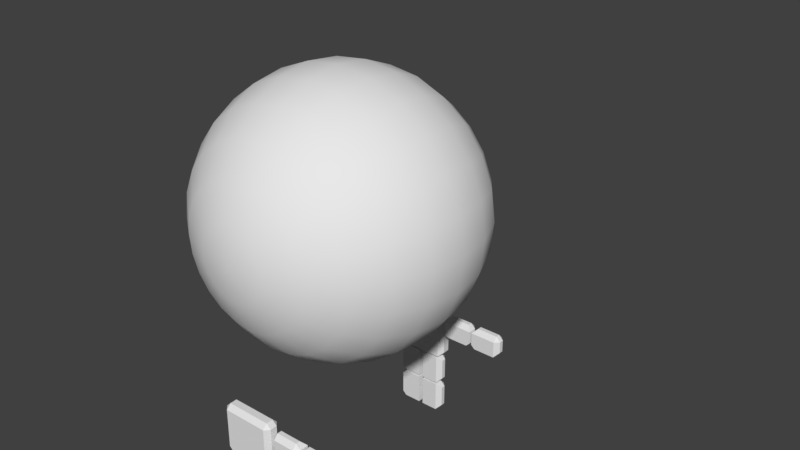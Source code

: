 # Source: ElectronPlayer.blend  (saved by Blender 2.79.0; exported with 4.5.12 LTS)
import bpy
from mathutils import Matrix  # noqa: F401  (used for matrix-valued properties, if any)

bpy.ops.wm.read_factory_settings(use_empty=True)
scene = bpy.context.scene
scene.name = 'Scene'

# ---- collections
col_collection_1 = bpy.data.collections.new('Collection 1'); scene.collection.children.link(col_collection_1)

# ---- world
world_world = bpy.data.worlds.new('World'); scene.world = world_world
world_world.color = (0.05088, 0.05088, 0.05088)
world_world.use_sun_shadow = False
world_world.sun_shadow_jitter_overblur = 0.0
world_world.cycles.sampling_method = 'MANUAL'

# ---- meshes
me_sphere = bpy.data.meshes.new('Sphere')
me_sphere.from_pydata([(-0.01169, -52.74, 265.7), (-0.01169, -30.45, 288.0), (-0.01169, 15.76, 294.1), (-0.01169, 30.45, 288.0), (-0.01169, 58.82, 251.0), (4.068, -58.82, 250.5), (7.869, -52.74, 264.7), (11.13, -43.06, 276.9), (13.64, -30.45, 286.2), (15.21, -15.76, 292.1), (15.75, 4.176e-06, 294.1), (15.21, 15.76, 292.1), (13.64, 30.45, 286.2), (11.13, 43.06, 276.9), (7.869, 52.74, 264.7), (4.068, 58.82, 250.5), (7.869, -58.82, 248.9), (15.21, -52.74, 261.6), (21.52, -43.06, 272.6), (26.36, -30.45, 280.9), (29.4, -15.76, 286.2), (30.44, 4.176e-06, 288.0), (29.4, 15.76, 286.2), (26.36, 30.45, 280.9), (21.52, 43.06, 272.6), (15.21, 52.74, 261.6), (7.869, 58.82, 248.9), (11.13, -58.82, 246.4), (21.52, -52.74, 256.8), (30.44, -43.06, 265.7), (37.28, -30.45, 272.6), (41.58, -15.76, 276.9), (43.05, 6.126e-06, 278.3), (41.58, 15.76, 276.9), (37.28, 30.45, 272.6), (30.44, 43.06, 265.7), (21.52, 52.74, 256.8), (11.13, 58.82, 246.4), (13.64, -58.82, 243.2), (26.36, -52.74, 250.5), (37.28, -43.06, 256.8), (45.66, -30.45, 261.6), (50.93, -15.76, 264.7), (52.73, 2.226e-06, 265.7), (50.93, 15.76, 264.7), (45.66, 30.45, 261.6), (37.28, 43.06, 256.8), (26.36, 52.74, 250.5), (13.64, 58.82, 243.2), (-0.01171, -60.9, 235.3), (15.21, -58.82, 239.4), (29.4, -52.74, 243.2), (41.58, -43.06, 246.4), (50.93, -30.45, 248.9), (56.81, -15.76, 250.5), (58.81, 2.226e-06, 251.0), (56.81, 15.76, 250.5), (50.93, 30.45, 248.9), (41.58, 43.06, 246.4), (29.4, 52.74, 243.2), (15.21, 58.82, 239.4), (15.75, -58.82, 235.3), (30.44, -52.74, 235.3), (43.05, -43.06, 235.3), (52.73, -30.45, 235.3), (58.81, -15.76, 235.3), (60.89, 2.226e-06, 235.3), (58.81, 15.76, 235.3), (52.73, 30.45, 235.3), (43.05, 43.06, 235.3), (30.44, 52.74, 235.3), (15.75, 58.82, 235.3), (15.21, -58.82, 231.2), (29.4, -52.74, 227.4), (41.58, -43.06, 224.1), (50.93, -30.45, 221.6), (56.81, -15.76, 220.0), (58.81, 6.126e-06, 219.5), (56.81, 15.76, 220.0), (50.93, 30.45, 221.6), (41.58, 43.06, 224.1), (29.4, 52.74, 227.4), (15.21, 58.82, 231.2), (13.64, -58.82, 227.4), (26.36, -52.74, 220.0), (37.28, -43.06, 213.7), (45.66, -30.45, 208.9), (50.93, -15.76, 205.9), (52.73, 6.126e-06, 204.8), (50.93, 15.76, 205.9), (45.66, 30.45, 208.9), (37.28, 43.06, 213.7), (26.36, 52.74, 220.0), (13.64, 58.82, 227.4), (11.13, -58.82, 224.1), (21.52, -52.74, 213.7), (30.44, -43.06, 204.8), (37.28, -30.45, 198.0), (41.58, -15.76, 193.7), (43.05, 1.003e-05, 192.2), (41.58, 15.76, 193.7), (37.28, 30.45, 198.0), (30.44, 43.06, 204.8), (21.52, 52.74, 213.7), (11.13, 58.82, 224.1), (7.869, -58.82, 221.6), (15.21, -52.74, 208.9), (21.52, -43.06, 198.0), (26.36, -30.45, 189.6), (29.4, -15.76, 184.3), (30.44, 8.075e-06, 182.5), (29.4, 15.76, 184.3), (26.36, 30.45, 189.6), (21.52, 43.06, 198.0), (15.21, 52.74, 208.9), (7.869, 58.82, 221.6), (4.068, -58.82, 220.0), (7.869, -52.74, 205.9), (11.13, -43.06, 193.7), (13.64, -30.45, 184.3), (15.21, -15.76, 178.5), (15.75, 8.075e-06, 176.4), (15.21, 15.76, 178.5), (13.64, 30.45, 184.3), (11.13, 43.06, 193.7), (7.869, 52.74, 205.9), (4.068, 58.82, 220.0), (-0.01169, -58.82, 219.5), (-0.01169, -52.74, 204.8), (-0.01169, -43.06, 192.2), (-0.01169, -30.45, 182.5), (-0.01169, -15.76, 176.4), (-0.01169, 8.132e-06, 174.4), (-0.01169, 15.76, 176.4), (-0.01169, 30.45, 182.5), (-0.01169, 43.06, 192.2), (-0.01169, 52.74, 204.8), (-0.01169, 58.82, 219.5), (-4.091, -58.82, 220.0), (-7.893, -52.74, 205.9), (-11.16, -43.06, 193.7), (-13.66, -30.45, 184.3), (-15.24, -15.76, 178.5), (-15.77, 8.075e-06, 176.4), (-15.24, 15.76, 178.5), (-13.66, 30.45, 184.3), (-11.16, 43.06, 193.7), (-7.893, 52.74, 205.9), (-4.091, 58.82, 220.0), (-7.893, -58.82, 221.6), (-15.24, -52.74, 208.9), (-21.54, -43.06, 198.0), (-26.38, -30.45, 189.6), (-29.42, -15.76, 184.3), (-30.46, 8.075e-06, 182.5), (-29.42, 15.76, 184.3), (-26.38, 30.45, 189.6), (-21.54, 43.06, 198.0), (-15.24, 52.74, 208.9), (-7.893, 58.82, 221.6), (-0.01169, 60.9, 235.3), (-11.16, -58.82, 224.1), (-21.54, -52.74, 213.7), (-30.46, -43.06, 204.8), (-37.31, -30.45, 198.0), (-41.61, -15.76, 193.7), (-43.07, 6.126e-06, 192.2), (-41.61, 15.76, 193.7), (-37.31, 30.45, 198.0), (-30.46, 43.06, 204.8), (-21.54, 52.74, 213.7), (-11.16, 58.82, 224.1), (-13.66, -58.82, 227.4), (-26.38, -52.74, 220.0), (-37.31, -43.06, 213.7), (-45.69, -30.45, 208.9), (-50.96, -15.76, 205.9), (-52.75, 6.126e-06, 204.8), (-50.96, 15.76, 205.9), (-45.69, 30.45, 208.9), (-37.31, 43.06, 213.7), (-26.38, 52.74, 220.0), (-13.66, 58.82, 227.4), (-15.24, -58.82, 231.2), (-29.42, -52.74, 227.4), (-41.61, -43.06, 224.1), (-50.96, -30.45, 221.6), (-56.83, -15.76, 220.0), (-58.84, 6.126e-06, 219.5), (-56.83, 15.76, 220.0), (-50.96, 30.45, 221.6), (-41.61, 43.06, 224.1), (-29.42, 52.74, 227.4), (-15.24, 58.82, 231.2), (-15.77, -58.82, 235.3), (-30.46, -52.74, 235.3), (-43.07, -43.06, 235.3), (-52.75, -30.45, 235.3), (-58.84, -15.76, 235.3), (-60.91, 6.126e-06, 235.3), (-58.84, 15.76, 235.3), (-52.75, 30.45, 235.3), (-43.07, 43.06, 235.3), (-30.46, 52.74, 235.3), (-15.77, 58.82, 235.3), (-15.24, -58.82, 239.4), (-29.42, -52.74, 243.2), (-41.61, -43.06, 246.4), (-50.96, -30.45, 248.9), (-56.83, -15.76, 250.5), (-58.84, 6.126e-06, 251.0), (-56.83, 15.76, 250.5), (-50.96, 30.45, 248.9), (-41.61, 43.06, 246.4), (-29.42, 52.74, 243.2), (-15.24, 58.82, 239.4), (-13.66, -58.82, 243.2), (-26.38, -52.74, 250.5), (-37.31, -43.06, 256.8), (-45.69, -30.45, 261.6), (-50.96, -15.76, 264.7), (-52.75, 6.126e-06, 265.7), (-50.96, 15.76, 264.7), (-45.69, 30.45, 261.6), (-37.31, 43.06, 256.8), (-26.38, 52.74, 250.5), (-13.66, 58.82, 243.2), (-11.16, -58.82, 246.4), (-21.54, -52.74, 256.8), (-30.46, -43.06, 265.7), (-37.31, -30.45, 272.6), (-41.61, -15.76, 276.9), (-43.07, 2.226e-06, 278.3), (-41.61, 15.76, 276.9), (-37.31, 30.45, 272.6), (-30.46, 43.06, 265.7), (-21.54, 52.74, 256.8), (-11.16, 58.82, 246.4), (-7.893, -58.82, 248.9), (-15.24, -52.74, 261.6), (-21.54, -43.06, 272.6), (-26.38, -30.45, 280.9), (-29.42, -15.76, 286.2), (-30.46, 4.176e-06, 288.0), (-29.42, 15.76, 286.2), (-26.38, 30.45, 280.9), (-21.54, 43.06, 272.6), (-15.24, 52.74, 261.6), (-7.893, 58.82, 248.9), (-4.091, -58.82, 250.5), (-7.893, -52.74, 264.7), (-11.16, -43.06, 276.9), (-13.66, -30.45, 286.2), (-15.24, -15.76, 292.1), (-15.77, 5.151e-06, 294.1), (-15.24, 15.76, 292.1), (-13.66, 30.45, 286.2), (-11.16, 43.06, 276.9), (-7.893, 52.74, 264.7), (-4.091, 58.82, 250.5), (-0.01169, -58.82, 251.0), (-0.01168, -43.06, 278.3), (-0.01169, -15.76, 294.1), (-0.01169, 4.502e-06, 296.2), (-0.01168, 43.06, 278.3), (-0.01169, 52.74, 265.7), (-0.8505, 51.61, 128.5), (-0.8505, 51.61, 142.6), (1.219, 51.61, 128.5), (1.219, 51.61, 142.6), (-0.8505, 51.61, 113.3), (-0.8505, 51.61, 127.4), (1.219, 51.61, 113.3), (1.219, 51.61, 127.4), (-10.24, 53.09, 168.4), (-12.32, 51.0, 166.3), (-10.24, 56.29, 168.4), (-10.24, 58.38, 166.3), (-12.32, 56.29, 166.3), (12.3, 53.09, 145.8), (10.22, 51.0, 143.8), (10.22, 53.09, 168.4), (10.22, 51.0, 166.3), (12.3, 53.09, 166.3), (10.22, 56.29, 143.8), (10.22, 58.38, 145.8), (12.3, 56.29, 145.8), (10.22, 56.29, 168.4), (12.3, 56.29, 166.3), (10.22, 58.38, 166.3), (-2.935, 57.77, 130.6), (-0.8505, 55.68, 128.5), (-0.8505, 55.68, 142.6), (-2.935, 57.77, 140.5), (3.304, 57.77, 130.6), (1.219, 55.68, 128.5), (3.304, 57.77, 140.5), (1.219, 55.68, 142.6), (11.08, 53.7, 130.6), (8.995, 51.61, 128.5), (8.995, 51.61, 142.6), (11.08, 53.7, 140.5), (8.995, 55.68, 128.5), (8.995, 57.77, 130.6), (11.08, 55.68, 130.6), (8.995, 55.68, 142.6), (11.08, 55.68, 140.5), (8.995, 57.77, 140.5), (-2.935, 57.77, 115.4), (-0.8505, 55.68, 113.3), (-0.8505, 55.68, 127.4), (-2.935, 57.77, 125.3), (3.304, 57.77, 115.4), (1.219, 55.68, 113.3), (3.304, 57.77, 125.3), (1.219, 55.68, 127.4), (11.08, 53.7, 115.4), (8.995, 51.61, 113.3), (8.995, 51.61, 127.4), (11.08, 53.7, 125.3), (8.995, 55.68, 113.3), (8.995, 57.77, 115.4), (11.08, 55.68, 115.4), (8.995, 55.68, 127.4), (11.08, 55.68, 125.3), (8.995, 57.77, 125.3), (28.5, 51.61, 163.8), (30.59, 53.7, 165.9), (40.5, 51.61, 163.8), (42.58, 53.7, 163.8), (40.5, 53.7, 165.9), (28.5, 55.68, 163.8), (30.59, 55.68, 165.9), (30.59, 57.77, 163.8), (42.58, 55.68, 163.8), (40.5, 57.77, 163.8), (40.5, 55.68, 165.9), (42.58, 53.7, 158.2), (40.5, 51.61, 156.1), (42.58, 55.68, 158.2), (40.5, 55.68, 156.1), (40.5, 57.77, 158.2), (13.34, 51.61, 163.8), (15.43, 53.7, 165.9), (27.42, 51.61, 163.8), (25.34, 53.7, 165.9), (13.34, 55.68, 163.8), (15.43, 55.68, 165.9), (15.43, 57.77, 163.8), (27.42, 55.68, 163.8), (25.34, 57.77, 163.8), (25.34, 55.68, 165.9), (-0.8505, -51.61, 128.5), (-0.8505, -51.61, 142.6), (1.219, -51.61, 128.5), (1.219, -51.61, 142.6), (-0.8505, -51.61, 113.3), (-0.8505, -51.61, 127.4), (1.219, -51.61, 113.3), (1.219, -51.61, 127.4), (-10.24, -53.09, 168.4), (-12.32, -51.0, 166.3), (-10.24, -56.29, 168.4), (-10.24, -58.38, 166.3), (-12.32, -56.29, 166.3), (12.3, -53.09, 145.8), (10.22, -51.0, 143.8), (10.22, -53.09, 168.4), (10.22, -51.0, 166.3), (12.3, -53.09, 166.3), (10.22, -56.29, 143.8), (10.22, -58.38, 145.8), (12.3, -56.29, 145.8), (10.22, -56.29, 168.4), (12.3, -56.29, 166.3), (10.22, -58.38, 166.3), (-2.935, -57.77, 130.6), (-0.8505, -55.68, 128.5), (-0.8505, -55.68, 142.6), (-2.935, -57.77, 140.5), (3.304, -57.77, 130.6), (1.219, -55.68, 128.5), (3.304, -57.77, 140.5), (1.219, -55.68, 142.6), (11.08, -53.7, 130.6), (8.995, -51.61, 128.5), (8.995, -51.61, 142.6), (11.08, -53.7, 140.5), (8.995, -55.68, 128.5), (8.995, -57.77, 130.6), (11.08, -55.68, 130.6), (8.995, -55.68, 142.6), (11.08, -55.68, 140.5), (8.995, -57.77, 140.5), (-2.935, -57.77, 115.4), (-0.8505, -55.68, 113.3), (-0.8505, -55.68, 127.4), (-2.935, -57.77, 125.3), (3.304, -57.77, 115.4), (1.219, -55.68, 113.3), (3.304, -57.77, 125.3), (1.219, -55.68, 127.4), (11.08, -53.7, 115.4), (8.995, -51.61, 113.3), (8.995, -51.61, 127.4), (11.08, -53.7, 125.3), (8.995, -55.68, 113.3), (8.995, -57.77, 115.4), (11.08, -55.68, 115.4), (8.995, -55.68, 127.4), (11.08, -55.68, 125.3), (8.995, -57.77, 125.3), (28.5, -51.61, 163.8), (30.59, -53.7, 165.9), (40.5, -51.61, 163.8), (42.58, -53.7, 163.8), (40.5, -53.7, 165.9), (28.5, -55.68, 163.8), (30.59, -55.68, 165.9), (30.59, -57.77, 163.8), (42.58, -55.68, 163.8), (40.5, -57.77, 163.8), (40.5, -55.68, 165.9), (42.58, -53.7, 158.2), (40.5, -51.61, 156.1), (42.58, -55.68, 158.2), (40.5, -55.68, 156.1), (40.5, -57.77, 158.2), (13.34, -51.61, 163.8), (15.43, -53.7, 165.9), (27.42, -51.61, 163.8), (25.34, -53.7, 165.9), (13.34, -55.68, 163.8), (15.43, -55.68, 165.9), (15.43, -57.77, 163.8), (27.42, -55.68, 163.8), (25.34, -57.77, 163.8), (25.34, -55.68, 165.9), (-10.71, 51.61, 130.3), (-8.932, 51.61, 128.5), (-8.932, 51.61, 142.6), (-10.71, 51.61, 140.8), (-10.71, 51.61, 115.1), (-8.932, 51.61, 113.3), (-8.932, 51.61, 127.4), (-10.71, 51.61, 125.6), (-6.847, 57.77, 130.6), (-8.626, 57.77, 132.4), (-8.932, 55.68, 128.5), (-10.71, 55.68, 130.3), (-8.626, 57.77, 138.7), (-6.847, 57.77, 140.5), (-10.71, 55.68, 140.8), (-8.932, 55.68, 142.6), (-6.847, 57.77, 115.4), (-8.626, 57.77, 117.2), (-8.932, 55.68, 113.3), (-10.71, 55.68, 115.1), (-8.626, 57.77, 123.5), (-6.847, 57.77, 125.3), (-10.71, 55.68, 125.6), (-8.932, 55.68, 127.4), (-10.71, -51.61, 140.8), (-8.932, -51.61, 142.6), (-8.932, -51.61, 113.3), (-10.71, -51.61, 115.1), (-10.71, -51.61, 125.6), (-8.932, -51.61, 127.4), (-6.847, -57.77, 140.5), (-8.626, -57.77, 138.7), (-8.932, -55.68, 142.6), (-10.71, -55.68, 140.8), (-8.626, -57.77, 117.2), (-6.847, -57.77, 115.4), (-10.71, -55.68, 115.1), (-8.932, -55.68, 113.3), (-6.847, -57.77, 125.3), (-8.626, -57.77, 123.5), (-8.932, -55.68, 127.4), (-10.71, -55.68, 125.6), (-12.32, 51.0, 146.4), (-9.651, 51.0, 143.8), (-7.567, 58.38, 145.8), (-10.24, 58.38, 148.5), (-9.651, 56.29, 143.8), (-12.32, 56.29, 146.4), (-9.651, -51.0, 143.8), (-12.32, -51.0, 146.4), (-10.24, -58.38, 148.5), (-7.567, -58.38, 145.8), (-12.32, -56.29, 146.4), (-9.651, -56.29, 143.8), (-8.957, -51.61, 128.5), (-10.71, -51.61, 130.2), (-8.626, -57.77, 132.3), (-6.872, -57.77, 130.6), (-10.71, -55.68, 130.2), (-8.957, -55.68, 128.5), (28.5, 51.61, 157.8), (30.24, 51.61, 156.1), (13.34, 51.61, 157.8), (15.08, 51.61, 156.1), (25.68, 51.61, 156.1), (27.42, 51.61, 157.8), (32.33, 57.77, 158.2), (30.59, 57.77, 159.9), (30.24, 55.68, 156.1), (28.5, 55.68, 157.8), (17.17, 57.77, 158.2), (15.43, 57.77, 159.9), (15.08, 55.68, 156.1), (13.34, 55.68, 157.8), (27.42, 55.68, 157.8), (25.68, 55.68, 156.1), (25.34, 57.77, 159.9), (23.6, 57.77, 158.2), (30.24, -51.61, 156.1), (28.5, -51.61, 157.8), (15.08, -51.61, 156.1), (13.34, -51.61, 157.8), (27.42, -51.61, 157.8), (25.68, -51.61, 156.1), (30.59, -57.77, 159.9), (32.33, -57.77, 158.2), (28.5, -55.68, 157.8), (30.24, -55.68, 156.1), (15.43, -57.77, 159.9), (17.17, -57.77, 158.2), (13.34, -55.68, 157.8), (15.08, -55.68, 156.1), (25.68, -55.68, 156.1), (27.42, -55.68, 157.8), (23.6, -57.77, 158.2), (25.34, -57.77, 159.9)], [], [(260, 49, 5), (3, 2, 11, 12), (262, 1, 8, 9), (160, 4, 15), (0, 260, 5, 6), (264, 3, 12, 13), (263, 262, 9, 10), (261, 0, 6, 7), (265, 264, 13, 14), (2, 263, 10, 11), (1, 261, 7, 8), (4, 265, 14, 15), (10, 9, 20, 21), (7, 6, 17, 18), (14, 13, 24, 25), (11, 10, 21, 22), (8, 7, 18, 19), (15, 14, 25, 26), (5, 49, 16), (12, 11, 22, 23), (9, 8, 19, 20), (160, 15, 26), (6, 5, 16, 17), (13, 12, 23, 24), (20, 19, 30, 31), (160, 26, 37), (17, 16, 27, 28), (24, 23, 34, 35), (21, 20, 31, 32), (18, 17, 28, 29), (25, 24, 35, 36), (22, 21, 32, 33), (19, 18, 29, 30), (26, 25, 36, 37), (16, 49, 27), (23, 22, 33, 34), (33, 32, 43, 44), (30, 29, 40, 41), (37, 36, 47, 48), (27, 49, 38), (34, 33, 44, 45), (31, 30, 41, 42), (160, 37, 48), (28, 27, 38, 39), (35, 34, 45, 46), (32, 31, 42, 43), (29, 28, 39, 40), (36, 35, 46, 47), (43, 42, 54, 55), (40, 39, 51, 52), (47, 46, 58, 59), (44, 43, 55, 56), (41, 40, 52, 53), (48, 47, 59, 60), (38, 49, 50), (45, 44, 56, 57), (42, 41, 53, 54), (160, 48, 60), (39, 38, 50, 51), (46, 45, 57, 58), (57, 56, 67, 68), (54, 53, 64, 65), (160, 60, 71), (51, 50, 61, 62), (58, 57, 68, 69), (55, 54, 65, 66), (52, 51, 62, 63), (59, 58, 69, 70), (56, 55, 66, 67), (53, 52, 63, 64), (60, 59, 70, 71), (50, 49, 61), (67, 66, 77, 78), (64, 63, 74, 75), (71, 70, 81, 82), (61, 49, 72), (68, 67, 78, 79), (65, 64, 75, 76), (160, 71, 82), (62, 61, 72, 73), (69, 68, 79, 80), (66, 65, 76, 77), (63, 62, 73, 74), (70, 69, 80, 81), (80, 79, 90, 91), (77, 76, 87, 88), (74, 73, 84, 85), (81, 80, 91, 92), (78, 77, 88, 89), (75, 74, 85, 86), (82, 81, 92, 93), (72, 49, 83), (79, 78, 89, 90), (76, 75, 86, 87), (160, 82, 93), (73, 72, 83, 84), (83, 49, 94), (90, 89, 100, 101), (87, 86, 97, 98), (160, 93, 104), (84, 83, 94, 95), (91, 90, 101, 102), (88, 87, 98, 99), (85, 84, 95, 96), (92, 91, 102, 103), (89, 88, 99, 100), (86, 85, 96, 97), (93, 92, 103, 104), (103, 102, 113, 114), (100, 99, 110, 111), (97, 96, 107, 108), (104, 103, 114, 115), (94, 49, 105), (101, 100, 111, 112), (98, 97, 108, 109), (160, 104, 115), (95, 94, 105, 106), (102, 101, 112, 113), (99, 98, 109, 110), (96, 95, 106, 107), (106, 105, 116, 117), (113, 112, 123, 124), (110, 109, 120, 121), (107, 106, 117, 118), (114, 113, 124, 125), (111, 110, 121, 122), (108, 107, 118, 119), (115, 114, 125, 126), (105, 49, 116), (112, 111, 122, 123), (109, 108, 119, 120), (160, 115, 126), (126, 125, 136, 137), (116, 49, 127), (123, 122, 133, 134), (120, 119, 130, 131), (160, 126, 137), (117, 116, 127, 128), (124, 123, 134, 135), (121, 120, 131, 132), (118, 117, 128, 129), (125, 124, 135, 136), (122, 121, 132, 133), (119, 118, 129, 130), (129, 128, 139, 140), (136, 135, 146, 147), (133, 132, 143, 144), (130, 129, 140, 141), (137, 136, 147, 148), (127, 49, 138), (134, 133, 144, 145), (131, 130, 141, 142), (160, 137, 148), (128, 127, 138, 139), (135, 134, 145, 146), (132, 131, 142, 143), (160, 148, 159), (139, 138, 149, 150), (146, 145, 156, 157), (143, 142, 153, 154), (140, 139, 150, 151), (147, 146, 157, 158), (144, 143, 154, 155), (141, 140, 151, 152), (148, 147, 158, 159), (138, 49, 149), (145, 144, 155, 156), (142, 141, 152, 153), (152, 151, 163, 164), (159, 158, 170, 171), (149, 49, 161), (156, 155, 167, 168), (153, 152, 164, 165), (160, 159, 171), (150, 149, 161, 162), (157, 156, 168, 169), (154, 153, 165, 166), (151, 150, 162, 163), (158, 157, 169, 170), (155, 154, 166, 167), (163, 162, 173, 174), (170, 169, 180, 181), (167, 166, 177, 178), (164, 163, 174, 175), (171, 170, 181, 182), (161, 49, 172), (168, 167, 178, 179), (165, 164, 175, 176), (160, 171, 182), (162, 161, 172, 173), (169, 168, 179, 180), (166, 165, 176, 177), (176, 175, 186, 187), (160, 182, 193), (173, 172, 183, 184), (180, 179, 190, 191), (177, 176, 187, 188), (174, 173, 184, 185), (181, 180, 191, 192), (178, 177, 188, 189), (175, 174, 185, 186), (182, 181, 192, 193), (172, 49, 183), (179, 178, 189, 190), (186, 185, 196, 197), (193, 192, 203, 204), (183, 49, 194), (190, 189, 200, 201), (187, 186, 197, 198), (160, 193, 204), (184, 183, 194, 195), (191, 190, 201, 202), (188, 187, 198, 199), (185, 184, 195, 196), (192, 191, 202, 203), (189, 188, 199, 200), (199, 198, 209, 210), (196, 195, 206, 207), (203, 202, 213, 214), (200, 199, 210, 211), (197, 196, 207, 208), (204, 203, 214, 215), (194, 49, 205), (201, 200, 211, 212), (198, 197, 208, 209), (160, 204, 215), (195, 194, 205, 206), (202, 201, 212, 213), (209, 208, 219, 220), (160, 215, 226), (206, 205, 216, 217), (213, 212, 223, 224), (210, 209, 220, 221), (207, 206, 217, 218), (214, 213, 224, 225), (211, 210, 221, 222), (208, 207, 218, 219), (215, 214, 225, 226), (205, 49, 216), (212, 211, 222, 223), (222, 221, 232, 233), (219, 218, 229, 230), (226, 225, 236, 237), (216, 49, 227), (223, 222, 233, 234), (220, 219, 230, 231), (160, 226, 237), (217, 216, 227, 228), (224, 223, 234, 235), (221, 220, 231, 232), (218, 217, 228, 229), (225, 224, 235, 236), (232, 231, 242, 243), (229, 228, 239, 240), (236, 235, 246, 247), (233, 232, 243, 244), (230, 229, 240, 241), (237, 236, 247, 248), (227, 49, 238), (234, 233, 244, 245), (231, 230, 241, 242), (160, 237, 248), (228, 227, 238, 239), (235, 234, 245, 246), (245, 244, 255, 256), (242, 241, 252, 253), (160, 248, 259), (239, 238, 249, 250), (246, 245, 256, 257), (243, 242, 253, 254), (240, 239, 250, 251), (247, 246, 257, 258), (244, 243, 254, 255), (241, 240, 251, 252), (248, 247, 258, 259), (238, 49, 249), (255, 254, 263, 2), (252, 251, 261, 1), (259, 258, 265, 4), (249, 49, 260), (256, 255, 2, 3), (253, 252, 1, 262), (160, 259, 4), (250, 249, 260, 0), (257, 256, 3, 264), (254, 253, 262, 263), (251, 250, 0, 261), (258, 257, 264, 265), (287, 276, 274, 281), (286, 288, 283, 279), (292, 453, 440, 267), (484, 284, 280, 481), (366, 486, 487, 361, 368), (277, 483, 485, 278), (453, 292, 293, 451), (442, 445, 460, 457), (295, 302, 299, 268), (448, 291, 266, 439), (266, 267, 440, 441, 438, 439), (291, 292, 267, 266), (294, 296, 307, 303), (305, 297, 269, 300), (299, 300, 269, 268), (310, 461, 444, 271), (268, 269, 297, 295), (304, 306, 301, 298), (461, 310, 311, 459), (450, 447, 449, 452), (313, 320, 317, 272), (456, 309, 270, 443), (270, 271, 444, 445, 442, 443), (309, 310, 271, 270), (312, 314, 325, 321), (323, 315, 273, 318), (317, 318, 273, 272), (498, 499, 338, 328, 326), (272, 273, 315, 313), (322, 324, 319, 316), (510, 513, 502, 501), (331, 507, 498, 326), (500, 501, 502, 503, 344, 342), (339, 334, 329, 337), (327, 330, 336, 332), (513, 510, 508, 515), (512, 349, 344, 503), (346, 511, 500, 342), (340, 506, 504, 341), (343, 345, 351, 347), (349, 512, 514, 350), (276, 277, 278), (281, 282, 283), (284, 285, 286), (287, 288, 289), (302, 303, 304), (305, 306, 307), (320, 321, 322), (323, 324, 325), (328, 329, 330), (331, 332, 333), (334, 335, 336), (339, 340, 341), (346, 347, 348), (349, 350, 351), (274, 276, 278, 275), (284, 484, 482, 285), (482, 483, 277, 289, 285), (276, 287, 289, 277), (288, 286, 285, 289), (280, 284, 286, 279), (287, 281, 283, 288), (282, 280, 279, 283), (281, 274, 275, 282), (291, 448, 446, 290), (446, 447, 450, 451, 293, 290), (458, 455, 457, 460), (292, 291, 290, 293), (296, 294, 295, 297), (302, 295, 294, 303), (297, 305, 307, 296), (306, 304, 303, 307), (299, 302, 304, 298), (305, 300, 301, 306), (300, 299, 298, 301), (309, 456, 454, 308), (454, 455, 458, 459, 311, 308), (469, 471, 496, 494), (310, 309, 308, 311), (314, 312, 313, 315), (320, 313, 312, 321), (315, 323, 325, 314), (324, 322, 321, 325), (317, 320, 322, 316), (323, 318, 319, 324), (318, 317, 316, 319), (331, 326, 327, 332), (326, 328, 330, 327), (329, 334, 336, 330), (335, 333, 332, 336), (333, 335, 341, 504, 505), (334, 339, 341, 335), (507, 331, 333, 505), (339, 337, 338, 340), (337, 329, 328, 338), (346, 342, 343, 347), (342, 344, 345, 343), (344, 349, 351, 345), (350, 348, 347, 351), (348, 350, 514, 515, 508, 509), (525, 516, 424, 426), (511, 346, 348, 509), (480, 275, 278, 485), (373, 367, 360, 362), (372, 365, 369, 374), (493, 496, 471, 462), (491, 486, 366, 370), (363, 364, 490, 488), (477, 479, 474, 472), (465, 474, 479, 466), (381, 354, 385, 388), (378, 353, 463, 470), (497, 492, 352, 377), (377, 352, 353, 378), (380, 389, 393, 382), (391, 386, 355, 383), (385, 354, 355, 386), (396, 357, 467, 478), (354, 381, 383, 355), (390, 384, 387, 392), (478, 476, 397, 396), (470, 468, 379, 378), (399, 358, 403, 406), (475, 464, 356, 395), (356, 464, 465, 466, 467, 357), (395, 356, 357, 396), (398, 407, 411, 400), (409, 404, 359, 401), (403, 358, 359, 404), (516, 517, 412, 414, 424), (358, 399, 401, 359), (408, 402, 405, 410), (529, 518, 521, 530), (417, 412, 517, 524), (518, 519, 428, 430, 520, 521), (425, 423, 415, 420), (413, 418, 422, 416), (530, 532, 527, 529), (531, 520, 430, 435), (432, 428, 519, 528), (426, 427, 523, 525), (429, 433, 437, 431), (435, 436, 533, 531), (362, 364, 363), (367, 369, 368), (370, 372, 371), (373, 375, 374), (388, 390, 389), (391, 393, 392), (406, 408, 407), (409, 411, 410), (414, 416, 415), (417, 419, 418), (420, 422, 421), (425, 427, 426), (432, 434, 433), (435, 437, 436), (360, 361, 364, 362), (370, 371, 489, 491), (488, 489, 371, 375, 363), (362, 363, 375, 373), (374, 375, 371, 372), (366, 365, 372, 370), (373, 374, 369, 367), (368, 369, 365, 366), (367, 368, 361, 360), (494, 495, 376, 379, 468, 469), (377, 376, 495, 497), (378, 379, 376, 377), (382, 383, 381, 380), (388, 389, 380, 381), (383, 382, 393, 391), (392, 393, 389, 390), (385, 384, 390, 388), (391, 392, 387, 386), (386, 387, 384, 385), (395, 394, 473, 475), (472, 473, 394, 397, 476, 477), (396, 397, 394, 395), (400, 401, 399, 398), (406, 407, 398, 399), (401, 400, 411, 409), (410, 411, 407, 408), (403, 402, 408, 406), (409, 410, 405, 404), (404, 405, 402, 403), (417, 418, 413, 412), (412, 413, 416, 414), (415, 416, 422, 420), (421, 422, 418, 419), (419, 522, 523, 427, 421), (420, 421, 427, 425), (524, 522, 419, 417), (425, 426, 424, 423), (423, 424, 414, 415), (432, 433, 429, 428), (428, 429, 431, 430), (430, 431, 437, 435), (436, 437, 433, 434), (434, 526, 527, 532, 533, 436), (528, 526, 434, 432), (487, 490, 364, 361), (453, 451, 450, 452), (446, 448, 449, 447), (461, 459, 458, 460), (454, 456, 457, 455), (438, 449, 448, 439), (440, 453, 452, 441), (442, 457, 456, 443), (444, 461, 460, 445), (471, 469, 468, 470), (479, 477, 476, 478), (472, 474, 475, 473), (462, 471, 470, 463), (464, 475, 474, 465), (466, 479, 478, 467), (438, 441, 452, 449), (482, 484, 485, 483), (484, 481, 480, 485), (488, 490, 491, 489), (490, 487, 486, 491), (280, 282, 275, 480, 481), (494, 496, 497, 495), (492, 497, 496, 493), (352, 492, 493, 462, 463, 353), (504, 506, 507, 505), (508, 510, 511, 509), (513, 515, 514, 512), (506, 499, 498, 507), (510, 501, 500, 511), (502, 513, 512, 503), (522, 524, 525, 523), (526, 528, 529, 527), (531, 533, 532, 530), (524, 517, 516, 525), (528, 519, 518, 529), (520, 531, 530, 521), (506, 340, 338, 499)])
me_sphere.polygons.foreach_set('use_smooth', [1, 1, 1, 1, 1, 1, 1, 1, 1, 1, 1, 1, 1, 1, 1, 1, 1, 1, 1, 1, 1, 1, 1, 1, 1, 1, 1, 1, 1, 1, 1, 1, 1, 1, 1, 1, 1, 1, 1, 1, 1, 1, 1, 1, 1, 1, 1, 1, 1, 1, 1, 1, 1, 1, 1, 1, 1, 1, 1, 1, 1, 1, 1, 1, 1, 1, 1, 1, 1, 1, 1, 1, 1, 1, 1, 1, 1, 1, 1, 1, 1, 1, 1, 1, 1, 1, 1, 1, 1, 1, 1, 1, 1, 1, 1, 1, 1, 1, 1, 1, 1, 1, 1, 1, 1, 1, 1, 1, 1, 1, 1, 1, 1, 1, 1, 1, 1, 1, 1, 1, 1, 1, 1, 1, 1, 1, 1, 1, 1, 1, 1, 1, 1, 1, 1, 1, 1, 1, 1, 1, 1, 1, 1, 1, 1, 1, 1, 1, 1, 1, 1, 1, 1, 1, 1, 1, 1, 1, 1, 1, 1, 1, 1, 1, 1, 1, 1, 1, 1, 1, 1, 1, 1, 1, 1, 1, 1, 1, 1, 1, 1, 1, 1, 1, 1, 1, 1, 1, 1, 1, 1, 1, 1, 1, 1, 1, 1, 1, 1, 1, 1, 1, 1, 1, 1, 1, 1, 1, 1, 1, 1, 1, 1, 1, 1, 1, 1, 1, 1, 1, 1, 1, 1, 1, 1, 1, 1, 1, 1, 1, 1, 1, 1, 1, 1, 1, 1, 1, 1, 1, 1, 1, 1, 1, 1, 1, 1, 1, 1, 1, 1, 1, 1, 1, 1, 1, 1, 1, 1, 1, 1, 1, 1, 1, 1, 1, 1, 1, 1, 1, 1, 1, 1, 1, 1, 1, 1, 1, 1, 1, 1, 1, 1, 1, 1, 1, 1, 1, 0, 0, 0, 0, 0, 0, 0, 0, 0, 0, 0, 0, 0, 0, 0, 0, 0, 0, 0, 0, 0, 0, 0, 0, 0, 0, 0, 0, 0, 0, 0, 0, 0, 0, 0, 0, 0, 0, 0, 0, 0, 0, 0, 0, 0, 0, 0, 0, 0, 0, 0, 0, 0, 0, 0, 0, 0, 0, 0, 0, 0, 0, 0, 0, 0, 0, 0, 0, 0, 0, 0, 0, 0, 0, 0, 0, 0, 0, 0, 0, 0, 0, 0, 0, 0, 0, 0, 0, 0, 0, 0, 0, 0, 0, 0, 0, 0, 0, 0, 0, 0, 0, 0, 0, 0, 0, 0, 0, 0, 0, 0, 0, 0, 0, 0, 0, 0, 0, 0, 0, 0, 0, 0, 0, 0, 0, 0, 0, 0, 0, 0, 0, 0, 0, 0, 0, 0, 0, 0, 0, 0, 0, 0, 0, 0, 0, 0, 0, 0, 0, 0, 0, 0, 0, 0, 0, 0, 0, 0, 0, 0, 0, 0, 0, 0, 0, 0, 0, 0, 0, 0, 0, 0, 0, 0, 0, 0, 0, 0, 0, 0, 0, 0, 0, 0, 0, 0, 0, 0, 0, 0, 0, 0, 0, 0, 0, 0, 0, 0, 0, 0, 0, 0, 0, 0, 0, 0, 0, 0, 0, 0, 0, 0, 0, 0, 0, 0, 0, 0, 0, 0, 0, 0, 0, 0, 0, 0, 0, 0, 0, 0, 0, 0, 0, 0, 0, 0, 0])
_uv = me_sphere.uv_layers.new(name='UVMap')
_uv.uv.foreach_set('vector', [0.7714, 0.492, 0.8319, 0.5, 0.7714, 0.508, 0.1667, 0.2853, 0.1667, 0.2283, 0.2256, 0.2283, 0.2195, 0.2853, 0.1667, 0.106, 0.1667, 0.04896, 0.2195, 0.04896, 0.2256, 0.106, 0.1652, 0.8343, 0.2257, 0.8423, 0.2216, 0.8577, 0.7151, 0.4846, 0.7714, 0.492, 0.7714, 0.508, 0.7151, 0.5154, 0.1667, 0.3343, 0.1667, 0.2853, 0.2195, 0.2853, 0.2098, 0.3343, 0.1667, 0.1671, 0.1667, 0.106, 0.2256, 0.106, 0.2277, 0.1671, 0.6667, 0.4782, 0.7151, 0.4846, 0.7151, 0.5154, 0.6667, 0.5218, 0.2821, 0.8497, 0.3305, 0.8561, 0.3192, 0.8982, 0.2741, 0.8795, 0.1667, 0.2283, 0.1667, 0.1671, 0.2277, 0.1671, 0.2256, 0.2283, 0.1667, 0.04896, 0.1667, 0.0, 0.2098, 0.0, 0.2195, 0.04896, 0.2257, 0.8423, 0.2821, 0.8497, 0.2741, 0.8795, 0.2216, 0.8577, 0.2277, 0.1671, 0.2256, 0.106, 0.2805, 0.106, 0.2845, 0.1671, 0.6667, 0.5218, 0.7151, 0.5154, 0.723, 0.5452, 0.6779, 0.564, 0.2741, 0.8795, 0.3192, 0.8982, 0.2975, 0.936, 0.2587, 0.9062, 0.2256, 0.2283, 0.2277, 0.1671, 0.2845, 0.1671, 0.2805, 0.2283, 0.2195, 0.04896, 0.2098, 0.0, 0.25, 2.961e-08, 0.2687, 0.04896, 0.2216, 0.8577, 0.2741, 0.8795, 0.2587, 0.9062, 0.2136, 0.8715, 0.7714, 0.508, 0.8319, 0.5, 0.7755, 0.5234, 0.2195, 0.2853, 0.2256, 0.2283, 0.2805, 0.2283, 0.2687, 0.2853, 0.2256, 0.106, 0.2195, 0.04896, 0.2687, 0.04896, 0.2805, 0.106, 0.1652, 0.8343, 0.2216, 0.8577, 0.2136, 0.8715, 0.7151, 0.5154, 0.7714, 0.508, 0.7755, 0.5234, 0.723, 0.5452, 0.2098, 0.3343, 0.2195, 0.2853, 0.2687, 0.2853, 0.25, 0.3343, 0.2805, 0.106, 0.2687, 0.04896, 0.311, 0.04896, 0.3277, 0.106, 0.1652, 0.8343, 0.2136, 0.8715, 0.2024, 0.8828, 0.723, 0.5452, 0.7755, 0.5234, 0.7835, 0.5372, 0.7384, 0.5719, 0.25, 0.3343, 0.2687, 0.2853, 0.311, 0.2853, 0.2845, 0.3343, 0.2845, 0.1671, 0.2805, 0.106, 0.3277, 0.106, 0.3333, 0.1671, 0.6779, 0.564, 0.723, 0.5452, 0.7384, 0.5719, 0.6997, 0.6018, 0.2587, 0.9062, 0.2975, 0.936, 0.2667, 0.9669, 0.237, 0.9281, 0.2805, 0.2283, 0.2845, 0.1671, 0.3333, 0.1671, 0.3277, 0.2283, 0.2687, 0.04896, 0.25, 2.961e-08, 0.2845, 1.481e-08, 0.311, 0.04896, 0.2136, 0.8715, 0.2587, 0.9062, 0.237, 0.9281, 0.2024, 0.8828, 0.7755, 0.5234, 0.8319, 0.5, 0.7835, 0.5372, 0.2687, 0.2853, 0.2805, 0.2283, 0.3277, 0.2283, 0.311, 0.2853, 0.6723, 0.2283, 0.6667, 0.1671, 0.7155, 0.1671, 0.7195, 0.2283, 0.689, 0.04896, 0.7155, 0.0, 0.75, 0.0, 0.7313, 0.04896, 0.2024, 0.8828, 0.237, 0.9281, 0.2103, 0.9435, 0.1886, 0.8908, 0.7835, 0.5372, 0.8319, 0.5, 0.7948, 0.5485, 0.689, 0.2853, 0.6723, 0.2283, 0.7195, 0.2283, 0.7313, 0.2853, 0.6723, 0.106, 0.689, 0.04896, 0.7313, 0.04896, 0.7195, 0.106, 0.1652, 0.8343, 0.2024, 0.8828, 0.1886, 0.8908, 0.7384, 0.5719, 0.7835, 0.5372, 0.7948, 0.5485, 0.7602, 0.5938, 0.7155, 0.3343, 0.689, 0.2853, 0.7313, 0.2853, 0.75, 0.3343, 0.6667, 0.1671, 0.6723, 0.106, 0.7195, 0.106, 0.7155, 0.1671, 0.6997, 0.6018, 0.7384, 0.5719, 0.7602, 0.5938, 0.7304, 0.6326, 0.237, 0.9281, 0.2667, 0.9669, 0.229, 0.9887, 0.2103, 0.9435, 0.7155, 0.1671, 0.7195, 0.106, 0.7744, 0.106, 0.7723, 0.1671, 0.7304, 0.6326, 0.7602, 0.5938, 0.7868, 0.6092, 0.7681, 0.6544, 0.2103, 0.9435, 0.229, 0.9887, 0.187, 1.0, 0.1806, 0.9515, 0.7195, 0.2283, 0.7155, 0.1671, 0.7723, 0.1671, 0.7744, 0.2283, 0.7313, 0.04896, 0.75, 0.0, 0.7902, 2.961e-08, 0.7805, 0.04896, 0.1886, 0.8908, 0.2103, 0.9435, 0.1806, 0.9515, 0.1732, 0.8949, 0.7948, 0.5485, 0.8319, 0.5, 0.8086, 0.5565, 0.7313, 0.2853, 0.7195, 0.2283, 0.7744, 0.2283, 0.7805, 0.2853, 0.7195, 0.106, 0.7313, 0.04896, 0.7805, 0.04896, 0.7744, 0.106, 0.1652, 0.8343, 0.1886, 0.8908, 0.1732, 0.8949, 0.7602, 0.5938, 0.7948, 0.5485, 0.8086, 0.5565, 0.7868, 0.6092, 0.75, 0.3343, 0.7313, 0.2853, 0.7805, 0.2853, 0.7902, 0.3343, 0.7805, 0.2853, 0.7744, 0.2283, 0.8333, 0.2283, 0.8333, 0.2853, 0.7744, 0.106, 0.7805, 0.04896, 0.8333, 0.04896, 0.8333, 0.106, 0.1652, 0.8343, 0.1732, 0.8949, 0.1573, 0.8949, 0.7868, 0.6092, 0.8086, 0.5565, 0.8239, 0.5607, 0.8165, 0.6172, 0.7902, 0.3343, 0.7805, 0.2853, 0.8333, 0.2853, 0.8333, 0.3343, 0.7723, 0.1671, 0.7744, 0.106, 0.8333, 0.106, 0.8333, 0.1671, 0.7681, 0.6544, 0.7868, 0.6092, 0.8165, 0.6172, 0.8102, 0.6657, 0.1806, 0.9515, 0.187, 1.0, 0.1435, 1.0, 0.1499, 0.9515, 0.7744, 0.2283, 0.7723, 0.1671, 0.8333, 0.1671, 0.8333, 0.2283, 0.7805, 0.04896, 0.7902, 2.961e-08, 0.8333, 2.961e-08, 0.8333, 0.04896, 0.1732, 0.8949, 0.1806, 0.9515, 0.1499, 0.9515, 0.1573, 0.8949, 0.8086, 0.5565, 0.8319, 0.5, 0.8239, 0.5607, 0.8333, 0.2283, 0.8333, 0.1671, 0.8943, 0.1671, 0.8923, 0.2283, 0.8333, 0.04896, 0.8333, 2.961e-08, 0.8765, 0.0, 0.8862, 0.04896, 0.1573, 0.8949, 0.1499, 0.9515, 0.1201, 0.9435, 0.1419, 0.8908, 0.8239, 0.5607, 0.8319, 0.5, 0.8399, 0.5607, 0.8333, 0.2853, 0.8333, 0.2283, 0.8923, 0.2283, 0.8862, 0.2853, 0.8333, 0.106, 0.8333, 0.04896, 0.8862, 0.04896, 0.8923, 0.106, 0.1652, 0.8343, 0.1573, 0.8949, 0.1419, 0.8908, 0.8165, 0.6172, 0.8239, 0.5607, 0.8399, 0.5607, 0.8473, 0.6172, 0.8333, 0.3343, 0.8333, 0.2853, 0.8862, 0.2853, 0.8765, 0.3343, 0.8333, 0.1671, 0.8333, 0.106, 0.8923, 0.106, 0.8943, 0.1671, 0.8102, 0.6657, 0.8165, 0.6172, 0.8473, 0.6172, 0.8537, 0.6657, 0.1499, 0.9515, 0.1435, 1.0, 0.1015, 0.9887, 0.1201, 0.9435, 0.8765, 0.3343, 0.8862, 0.2853, 0.9354, 0.2853, 0.9167, 0.3343, 0.8943, 0.1671, 0.8923, 0.106, 0.9472, 0.106, 0.9512, 0.1671, 0.8537, 0.6657, 0.8473, 0.6172, 0.877, 0.6092, 0.8957, 0.6544, 0.1201, 0.9435, 0.1015, 0.9887, 0.06378, 0.9669, 0.0935, 0.9281, 0.8923, 0.2283, 0.8943, 0.1671, 0.9512, 0.1671, 0.9472, 0.2283, 0.8862, 0.04896, 0.8765, 0.0, 0.9167, 0.0, 0.9354, 0.04896, 0.1419, 0.8908, 0.1201, 0.9435, 0.0935, 0.9281, 0.1281, 0.8828, 0.8399, 0.5607, 0.8319, 0.5, 0.8553, 0.5565, 0.8862, 0.2853, 0.8923, 0.2283, 0.9472, 0.2283, 0.9354, 0.2853, 0.8923, 0.106, 0.8862, 0.04896, 0.9354, 0.04896, 0.9472, 0.106, 0.1652, 0.8343, 0.1419, 0.8908, 0.1281, 0.8828, 0.8473, 0.6172, 0.8399, 0.5607, 0.8553, 0.5565, 0.877, 0.6092, 0.8553, 0.5565, 0.8319, 0.5, 0.869, 0.5485, 0.9354, 0.2853, 0.9472, 0.2283, 0.9943, 0.2283, 0.9777, 0.2853, 0.9472, 0.106, 0.9354, 0.04896, 0.9777, 0.04896, 0.9943, 0.106, 0.1652, 0.8343, 0.1281, 0.8828, 0.1168, 0.8715, 0.877, 0.6092, 0.8553, 0.5565, 0.869, 0.5485, 0.9037, 0.5938, 0.9167, 0.3343, 0.9354, 0.2853, 0.9777, 0.2853, 0.9512, 0.3343, 0.9512, 0.1671, 0.9472, 0.106, 0.9943, 0.106, 1.0, 0.1671, 0.8957, 0.6544, 0.877, 0.6092, 0.9037, 0.5938, 0.9334, 0.6326, 0.0935, 0.9281, 0.06378, 0.9669, 0.03302, 0.936, 0.07174, 0.9062, 0.9472, 0.2283, 0.9512, 0.1671, 1.0, 0.1671, 0.9943, 0.2283, 0.9354, 0.04896, 0.9167, 0.0, 0.9512, 0.0, 0.9777, 0.04896, 0.1281, 0.8828, 0.0935, 0.9281, 0.07174, 0.9062, 0.1168, 0.8715, 0.07174, 0.9062, 0.03302, 0.936, 0.01126, 0.8982, 0.05636, 0.8795, 0.661, 0.106, 0.6667, 0.1671, 0.6179, 0.1671, 0.6138, 0.106, 0.6443, 0.2853, 0.6179, 0.3343, 0.5833, 0.3343, 0.6021, 0.2853, 0.1168, 0.8715, 0.07174, 0.9062, 0.05636, 0.8795, 0.1089, 0.8577, 0.869, 0.5485, 0.8319, 0.5, 0.8803, 0.5372, 0.6443, 0.04896, 0.661, 0.106, 0.6138, 0.106, 0.6021, 0.04896, 0.661, 0.2283, 0.6443, 0.2853, 0.6021, 0.2853, 0.6138, 0.2283, 0.1652, 0.8343, 0.1168, 0.8715, 0.1089, 0.8577, 0.9037, 0.5938, 0.869, 0.5485, 0.8803, 0.5372, 0.9254, 0.5719, 0.6179, 1.481e-08, 0.6443, 0.04896, 0.6021, 0.04896, 0.5833, 2.961e-08, 0.6667, 0.1671, 0.661, 0.2283, 0.6138, 0.2283, 0.6179, 0.1671, 0.9334, 0.6326, 0.9037, 0.5938, 0.9254, 0.5719, 0.9641, 0.6018, 0.9254, 0.5719, 0.8803, 0.5372, 0.8883, 0.5234, 0.9408, 0.5452, 0.5833, 2.961e-08, 0.6021, 0.04896, 0.5528, 0.04896, 0.5431, 0.0, 0.6179, 0.1671, 0.6138, 0.2283, 0.5589, 0.2283, 0.561, 0.1671, 0.9641, 0.6018, 0.9254, 0.5719, 0.9408, 0.5452, 0.9859, 0.564, 0.05636, 0.8795, 0.01126, 0.8982, 0.0, 0.8561, 0.0484, 0.8497, 0.6138, 0.106, 0.6179, 0.1671, 0.561, 0.1671, 0.5589, 0.106, 0.6021, 0.2853, 0.5833, 0.3343, 0.5431, 0.3343, 0.5528, 0.2853, 0.1089, 0.8577, 0.05636, 0.8795, 0.0484, 0.8497, 0.1048, 0.8423, 0.8803, 0.5372, 0.8319, 0.5, 0.8883, 0.5234, 0.6021, 0.04896, 0.6138, 0.106, 0.5589, 0.106, 0.5528, 0.04896, 0.6138, 0.2283, 0.6021, 0.2853, 0.5528, 0.2853, 0.5589, 0.2283, 0.1652, 0.8343, 0.1089, 0.8577, 0.1048, 0.8423, 0.1048, 0.8423, 0.0484, 0.8497, 0.0484, 0.8189, 0.1048, 0.8263, 0.8883, 0.5234, 0.8319, 0.5, 0.8924, 0.508, 0.5528, 0.04896, 0.5589, 0.106, 0.5, 0.106, 0.5, 0.04896, 0.5589, 0.2283, 0.5528, 0.2853, 0.5, 0.2853, 0.5, 0.2283, 0.1652, 0.8343, 0.1048, 0.8423, 0.1048, 0.8263, 0.9408, 0.5452, 0.8883, 0.5234, 0.8924, 0.508, 0.9488, 0.5154, 0.5431, 0.0, 0.5528, 0.04896, 0.5, 0.04896, 0.5, 1.481e-08, 0.561, 0.1671, 0.5589, 0.2283, 0.5, 0.2283, 0.5, 0.1671, 0.9859, 0.564, 0.9408, 0.5452, 0.9488, 0.5154, 0.9971, 0.5218, 0.0484, 0.8497, 0.0, 0.8561, 1.181e-07, 0.8125, 0.0484, 0.8189, 0.5589, 0.106, 0.561, 0.1671, 0.5, 0.1671, 0.5, 0.106, 0.5528, 0.2853, 0.5431, 0.3343, 0.5, 0.3343, 0.5, 0.2853, 0.9971, 0.5218, 0.9488, 0.5154, 0.9488, 0.4846, 0.9971, 0.4782, 0.0484, 0.8189, 1.181e-07, 0.8125, 0.01126, 0.7703, 0.05636, 0.7891, 0.5, 0.106, 0.5, 0.1671, 0.439, 0.1671, 0.4411, 0.106, 0.5, 0.2853, 0.5, 0.3343, 0.4569, 0.3343, 0.4472, 0.2853, 0.1048, 0.8263, 0.0484, 0.8189, 0.05636, 0.7891, 0.1089, 0.8109, 0.8924, 0.508, 0.8319, 0.5, 0.8924, 0.492, 0.5, 0.04896, 0.5, 0.106, 0.4411, 0.106, 0.4472, 0.04896, 0.5, 0.2283, 0.5, 0.2853, 0.4472, 0.2853, 0.4411, 0.2283, 0.1652, 0.8343, 0.1048, 0.8263, 0.1089, 0.8109, 0.9488, 0.5154, 0.8924, 0.508, 0.8924, 0.492, 0.9488, 0.4846, 0.5, 1.481e-08, 0.5, 0.04896, 0.4472, 0.04896, 0.4569, 0.0, 0.5, 0.1671, 0.5, 0.2283, 0.4411, 0.2283, 0.439, 0.1671, 0.1652, 0.8343, 0.1089, 0.8109, 0.1168, 0.797, 0.9488, 0.4846, 0.8924, 0.492, 0.8883, 0.4766, 0.9408, 0.4548, 0.4569, 0.0, 0.4472, 0.04896, 0.3979, 0.04896, 0.4167, 2.961e-08, 0.439, 0.1671, 0.4411, 0.2283, 0.3862, 0.2283, 0.3821, 0.1671, 0.9971, 0.4782, 0.9488, 0.4846, 0.9408, 0.4548, 0.9859, 0.436, 0.05636, 0.7891, 0.01126, 0.7703, 0.03302, 0.7325, 0.07174, 0.7623, 0.4411, 0.106, 0.439, 0.1671, 0.3821, 0.1671, 0.3862, 0.106, 0.4472, 0.2853, 0.4569, 0.3343, 0.4167, 0.3343, 0.3979, 0.2853, 0.1089, 0.8109, 0.05636, 0.7891, 0.07174, 0.7623, 0.1168, 0.797, 0.8924, 0.492, 0.8319, 0.5, 0.8883, 0.4766, 0.4472, 0.04896, 0.4411, 0.106, 0.3862, 0.106, 0.3979, 0.04896, 0.4411, 0.2283, 0.4472, 0.2853, 0.3979, 0.2853, 0.3862, 0.2283, 0.3979, 0.2853, 0.4167, 0.3343, 0.3821, 0.3343, 0.3557, 0.2853, 0.1168, 0.797, 0.07174, 0.7623, 0.0935, 0.7405, 0.1281, 0.7858, 0.8883, 0.4766, 0.8319, 0.5, 0.8803, 0.4628, 0.3979, 0.04896, 0.3862, 0.106, 0.339, 0.106, 0.3557, 0.04896, 0.3862, 0.2283, 0.3979, 0.2853, 0.3557, 0.2853, 0.339, 0.2283, 0.1652, 0.8343, 0.1168, 0.797, 0.1281, 0.7858, 0.9408, 0.4548, 0.8883, 0.4766, 0.8803, 0.4628, 0.9254, 0.4281, 0.4167, 2.961e-08, 0.3979, 0.04896, 0.3557, 0.04896, 0.3821, 5.923e-08, 0.3821, 0.1671, 0.3862, 0.2283, 0.339, 0.2283, 0.3333, 0.1671, 0.9859, 0.436, 0.9408, 0.4548, 0.9254, 0.4281, 0.9641, 0.3982, 0.07174, 0.7623, 0.03302, 0.7325, 0.06378, 0.7017, 0.0935, 0.7405, 0.3862, 0.106, 0.3821, 0.1671, 0.3333, 0.1671, 0.339, 0.106, 0.9641, 0.3982, 0.9254, 0.4281, 0.9037, 0.4062, 0.9334, 0.3674, 0.0935, 0.7405, 0.06378, 0.7017, 0.1015, 0.6799, 0.1201, 0.7251, 0.3277, 0.4403, 0.3333, 0.5014, 0.2845, 0.5014, 0.2805, 0.4403, 0.311, 0.6196, 0.2845, 0.6686, 0.25, 0.6686, 0.2687, 0.6196, 0.1281, 0.7858, 0.0935, 0.7405, 0.1201, 0.7251, 0.1419, 0.7778, 0.8803, 0.4628, 0.8319, 0.5, 0.869, 0.4515, 0.311, 0.3832, 0.3277, 0.4403, 0.2805, 0.4403, 0.2687, 0.3832, 0.3277, 0.5626, 0.311, 0.6196, 0.2687, 0.6196, 0.2805, 0.5626, 0.1652, 0.8343, 0.1281, 0.7858, 0.1419, 0.7778, 0.9254, 0.4281, 0.8803, 0.4628, 0.869, 0.4515, 0.9037, 0.4062, 0.2845, 0.3343, 0.311, 0.3832, 0.2687, 0.3832, 0.25, 0.3343, 0.3333, 0.5014, 0.3277, 0.5626, 0.2805, 0.5626, 0.2845, 0.5014, 0.2805, 0.5626, 0.2687, 0.6196, 0.2195, 0.6196, 0.2256, 0.5626, 0.1652, 0.8343, 0.1419, 0.7778, 0.1573, 0.7736, 0.9037, 0.4062, 0.869, 0.4515, 0.8553, 0.4435, 0.877, 0.3908, 0.25, 0.3343, 0.2687, 0.3832, 0.2195, 0.3832, 0.2098, 0.3343, 0.2845, 0.5014, 0.2805, 0.5626, 0.2256, 0.5626, 0.2277, 0.5014, 0.9334, 0.3674, 0.9037, 0.4062, 0.877, 0.3908, 0.8957, 0.3456, 0.1201, 0.7251, 0.1015, 0.6799, 0.1435, 0.6686, 0.1499, 0.7171, 0.2805, 0.4403, 0.2845, 0.5014, 0.2277, 0.5014, 0.2256, 0.4403, 0.2687, 0.6196, 0.25, 0.6686, 0.2098, 0.6686, 0.2195, 0.6196, 0.1419, 0.7778, 0.1201, 0.7251, 0.1499, 0.7171, 0.1573, 0.7736, 0.869, 0.4515, 0.8319, 0.5, 0.8553, 0.4435, 0.2687, 0.3832, 0.2805, 0.4403, 0.2256, 0.4403, 0.2195, 0.3832, 0.2195, 0.6196, 0.2098, 0.6686, 0.1667, 0.6686, 0.1667, 0.6196, 0.1573, 0.7736, 0.1499, 0.7171, 0.1806, 0.7171, 0.1732, 0.7736, 0.8553, 0.4435, 0.8319, 0.5, 0.8399, 0.4393, 0.2195, 0.3832, 0.2256, 0.4403, 0.1667, 0.4403, 0.1667, 0.3832, 0.2256, 0.5626, 0.2195, 0.6196, 0.1667, 0.6196, 0.1667, 0.5626, 0.1652, 0.8343, 0.1573, 0.7736, 0.1732, 0.7736, 0.877, 0.3908, 0.8553, 0.4435, 0.8399, 0.4393, 0.8473, 0.3828, 0.2098, 0.3343, 0.2195, 0.3832, 0.1667, 0.3832, 0.1667, 0.3343, 0.2277, 0.5014, 0.2256, 0.5626, 0.1667, 0.5626, 0.1667, 0.5014, 0.8957, 0.3456, 0.877, 0.3908, 0.8473, 0.3828, 0.8537, 0.3343, 0.1499, 0.7171, 0.1435, 0.6686, 0.187, 0.6686, 0.1806, 0.7171, 0.2256, 0.4403, 0.2277, 0.5014, 0.1667, 0.5014, 0.1667, 0.4403, 0.1667, 0.5014, 0.1667, 0.5626, 0.1077, 0.5626, 0.1057, 0.5014, 0.8537, 0.3343, 0.8473, 0.3828, 0.8165, 0.3828, 0.8102, 0.3343, 0.1806, 0.7171, 0.187, 0.6686, 0.229, 0.6799, 0.2103, 0.7251, 0.1667, 0.4403, 0.1667, 0.5014, 0.1057, 0.5014, 0.1077, 0.4403, 0.1667, 0.6196, 0.1667, 0.6686, 0.1235, 0.6686, 0.1138, 0.6196, 0.1732, 0.7736, 0.1806, 0.7171, 0.2103, 0.7251, 0.1886, 0.7778, 0.8399, 0.4393, 0.8319, 0.5, 0.8239, 0.4393, 0.1667, 0.3832, 0.1667, 0.4403, 0.1077, 0.4403, 0.1138, 0.3832, 0.1667, 0.5626, 0.1667, 0.6196, 0.1138, 0.6196, 0.1077, 0.5626, 0.1652, 0.8343, 0.1732, 0.7736, 0.1886, 0.7778, 0.8473, 0.3828, 0.8399, 0.4393, 0.8239, 0.4393, 0.8165, 0.3828, 0.1667, 0.3343, 0.1667, 0.3832, 0.1138, 0.3832, 0.1235, 0.3343, 0.1077, 0.5626, 0.1138, 0.6196, 0.0646, 0.6196, 0.05283, 0.5626, 0.1652, 0.8343, 0.1886, 0.7778, 0.2024, 0.7858, 0.8165, 0.3828, 0.8239, 0.4393, 0.8086, 0.4435, 0.7868, 0.3908, 0.1235, 0.3343, 0.1138, 0.3832, 0.0646, 0.3832, 0.08333, 0.3343, 0.1057, 0.5014, 0.1077, 0.5626, 0.05283, 0.5626, 0.04882, 0.5014, 0.8102, 0.3343, 0.8165, 0.3828, 0.7868, 0.3908, 0.7681, 0.3456, 0.2103, 0.7251, 0.229, 0.6799, 0.2667, 0.7017, 0.237, 0.7405, 0.1077, 0.4403, 0.1057, 0.5014, 0.04882, 0.5014, 0.05283, 0.4403, 0.1138, 0.6196, 0.1235, 0.6686, 0.08333, 0.6686, 0.0646, 0.6196, 0.1886, 0.7778, 0.2103, 0.7251, 0.237, 0.7405, 0.2024, 0.7858, 0.8239, 0.4393, 0.8319, 0.5, 0.8086, 0.4435, 0.1138, 0.3832, 0.1077, 0.4403, 0.05283, 0.4403, 0.0646, 0.3832, 0.05283, 0.4403, 0.04882, 0.5014, 0.0, 0.5014, 0.005679, 0.4403, 0.0646, 0.6196, 0.08333, 0.6686, 0.04882, 0.6686, 0.02233, 0.6196, 0.2024, 0.7858, 0.237, 0.7405, 0.2587, 0.7623, 0.2136, 0.797, 0.8086, 0.4435, 0.8319, 0.5, 0.7948, 0.4515, 0.0646, 0.3832, 0.05283, 0.4403, 0.005679, 0.4403, 0.02233, 0.3832, 0.05283, 0.5626, 0.0646, 0.6196, 0.02233, 0.6196, 0.005679, 0.5626, 0.1652, 0.8343, 0.2024, 0.7858, 0.2136, 0.797, 0.7868, 0.3908, 0.8086, 0.4435, 0.7948, 0.4515, 0.7602, 0.4062, 0.08333, 0.3343, 0.0646, 0.3832, 0.02233, 0.3832, 0.04882, 0.3343, 0.04882, 0.5014, 0.05283, 0.5626, 0.005679, 0.5626, 0.0, 0.5014, 0.7681, 0.3456, 0.7868, 0.3908, 0.7602, 0.4062, 0.7304, 0.3674, 0.237, 0.7405, 0.2667, 0.7017, 0.2975, 0.7325, 0.2587, 0.7623, 0.0, 0.1671, 0.005679, 0.106, 0.05283, 0.106, 0.04882, 0.1671, 0.7304, 0.3674, 0.7602, 0.4062, 0.7384, 0.4281, 0.6997, 0.3982, 0.2587, 0.7623, 0.2975, 0.7325, 0.3192, 0.7703, 0.2741, 0.7891, 0.005679, 0.2283, 0.0, 0.1671, 0.04882, 0.1671, 0.05283, 0.2283, 0.02233, 0.04896, 0.04882, 4.442e-08, 0.08333, 2.961e-08, 0.0646, 0.04896, 0.2136, 0.797, 0.2587, 0.7623, 0.2741, 0.7891, 0.2216, 0.8109, 0.7948, 0.4515, 0.8319, 0.5, 0.7835, 0.4628, 0.02233, 0.2853, 0.005679, 0.2283, 0.05283, 0.2283, 0.0646, 0.2853, 0.005679, 0.106, 0.02233, 0.04896, 0.0646, 0.04896, 0.05283, 0.106, 0.1652, 0.8343, 0.2136, 0.797, 0.2216, 0.8109, 0.7602, 0.4062, 0.7948, 0.4515, 0.7835, 0.4628, 0.7384, 0.4281, 0.04882, 0.3343, 0.02233, 0.2853, 0.0646, 0.2853, 0.08333, 0.3343, 0.0646, 0.2853, 0.05283, 0.2283, 0.1077, 0.2283, 0.1138, 0.2853, 0.05283, 0.106, 0.0646, 0.04896, 0.1138, 0.04896, 0.1077, 0.106, 0.1652, 0.8343, 0.2216, 0.8109, 0.2257, 0.8263, 0.7384, 0.4281, 0.7835, 0.4628, 0.7755, 0.4766, 0.723, 0.4548, 0.08333, 0.3343, 0.0646, 0.2853, 0.1138, 0.2853, 0.1235, 0.3343, 0.04882, 0.1671, 0.05283, 0.106, 0.1077, 0.106, 0.1057, 0.1671, 0.6997, 0.3982, 0.7384, 0.4281, 0.723, 0.4548, 0.6779, 0.436, 0.2741, 0.7891, 0.3192, 0.7703, 0.3305, 0.8125, 0.2821, 0.8189, 0.05283, 0.2283, 0.04882, 0.1671, 0.1057, 0.1671, 0.1077, 0.2283, 0.0646, 0.04896, 0.08333, 2.961e-08, 0.1235, 0.0, 0.1138, 0.04896, 0.2216, 0.8109, 0.2741, 0.7891, 0.2821, 0.8189, 0.2257, 0.8263, 0.7835, 0.4628, 0.8319, 0.5, 0.7755, 0.4766, 0.1077, 0.2283, 0.1057, 0.1671, 0.1667, 0.1671, 0.1667, 0.2283, 0.1138, 0.04896, 0.1235, 0.0, 0.1667, 0.0, 0.1667, 0.04896, 0.2257, 0.8263, 0.2821, 0.8189, 0.2821, 0.8497, 0.2257, 0.8423, 0.7755, 0.4766, 0.8319, 0.5, 0.7714, 0.492, 0.1138, 0.2853, 0.1077, 0.2283, 0.1667, 0.2283, 0.1667, 0.2853, 0.1077, 0.106, 0.1138, 0.04896, 0.1667, 0.04896, 0.1667, 0.106, 0.1652, 0.8343, 0.2257, 0.8263, 0.2257, 0.8423, 0.723, 0.4548, 0.7755, 0.4766, 0.7714, 0.492, 0.7151, 0.4846, 0.1235, 0.3343, 0.1138, 0.2853, 0.1667, 0.2853, 0.1667, 0.3343, 0.1057, 0.1671, 0.1077, 0.106, 0.1667, 0.106, 0.1667, 0.1671, 0.6779, 0.436, 0.723, 0.4548, 0.7151, 0.4846, 0.6667, 0.4782, 0.2821, 0.8189, 0.3305, 0.8125, 0.3305, 0.8561, 0.2821, 0.8497, 0.3522, 0.3343, 0.3522, 0.4137, 0.3398, 0.4137, 0.3398, 0.3343, 0.611, 0.5335, 0.611, 0.6129, 0.5986, 0.6129, 0.5986, 0.5335, 0.4728, 0.5254, 0.4728, 0.5568, 0.4571, 0.5568, 0.4571, 0.5254, 0.3603, 0.4195, 0.3603, 0.3424, 0.3807, 0.3424, 0.3807, 0.4195, 0.6667, 0.3424, 0.6667, 0.4195, 0.6563, 0.4299, 0.5794, 0.4299, 0.5794, 0.3424, 0.3807, 0.438, 0.3807, 0.507, 0.3727, 0.5151, 0.3727, 0.438, 0.5073, 0.4845, 0.476, 0.4845, 0.4841, 0.4764, 0.4993, 0.4764, 0.7143, 0.6726, 0.7143, 0.7135, 0.6985, 0.7135, 0.6985, 0.6726, 0.6492, 0.7639, 0.6492, 0.7337, 0.6649, 0.7337, 0.6649, 0.7639, 0.4679, 0.7265, 0.4679, 0.7579, 0.4522, 0.7579, 0.4522, 0.7265, 0.5142, 0.4845, 0.5142, 0.4299, 0.5455, 0.4299, 0.5524, 0.4368, 0.5524, 0.4776, 0.5455, 0.4845, 0.6824, 0.6657, 0.6824, 0.7204, 0.6667, 0.7204, 0.6667, 0.6657, 0.589, 0.6676, 0.589, 0.6291, 0.611, 0.6291, 0.611, 0.6676, 0.7538, 0.6657, 0.7538, 0.6959, 0.7381, 0.6959, 0.7381, 0.6657, 0.611, 0.6244, 0.611, 0.5697, 0.6411, 0.5697, 0.6411, 0.6244, 0.4728, 0.5952, 0.4728, 0.6266, 0.4571, 0.6266, 0.4571, 0.5952, 0.4284, 0.6813, 0.4284, 0.6267, 0.4441, 0.6267, 0.4441, 0.6813, 0.5394, 0.6566, 0.5394, 0.695, 0.5317, 0.695, 0.5317, 0.6566, 0.5836, 0.4845, 0.5524, 0.4845, 0.5604, 0.4764, 0.5756, 0.4764, 0.4522, 0.6894, 0.4522, 0.7141, 0.4441, 0.7222, 0.4441, 0.6813, 0.7224, 0.7423, 0.7224, 0.7121, 0.7381, 0.7121, 0.7381, 0.7423, 0.3965, 0.7291, 0.3965, 0.7604, 0.3807, 0.7604, 0.3807, 0.7291, 0.5524, 0.5392, 0.5524, 0.4845, 0.5836, 0.4845, 0.5905, 0.4914, 0.5905, 0.5323, 0.5836, 0.5392, 0.6568, 0.679, 0.6568, 0.7337, 0.6411, 0.7337, 0.6411, 0.679, 0.6191, 0.6709, 0.6191, 0.6325, 0.6411, 0.6325, 0.6411, 0.6709, 0.7538, 0.6959, 0.7538, 0.7261, 0.7381, 0.7261, 0.7381, 0.6959, 0.6315, 0.4845, 0.6315, 0.4299, 0.6616, 0.4299, 0.6616, 0.4845, 0.4122, 0.5801, 0.4189, 0.5869, 0.4189, 0.6267, 0.3888, 0.6267, 0.3888, 0.5801, 0.611, 0.7256, 0.611, 0.6709, 0.6267, 0.6709, 0.6267, 0.7256, 0.3583, 0.679, 0.3583, 0.7175, 0.3506, 0.7175, 0.3506, 0.679, 0.5156, 0.6552, 0.5156, 0.6964, 0.4999, 0.6964, 0.4999, 0.6552, 0.4441, 0.7303, 0.4441, 0.7537, 0.4284, 0.7537, 0.4284, 0.7303, 0.4503, 0.5254, 0.4571, 0.5322, 0.4571, 0.5733, 0.4503, 0.5801, 0.427, 0.5801, 0.427, 0.5254, 0.5886, 0.5473, 0.5886, 0.5694, 0.5809, 0.5694, 0.5809, 0.5473, 0.5061, 0.6323, 0.5061, 0.5938, 0.5138, 0.5938, 0.5138, 0.6323, 0.5156, 0.6964, 0.5156, 0.6552, 0.5237, 0.6633, 0.5237, 0.6883, 0.4571, 0.5952, 0.4571, 0.5718, 0.4728, 0.5718, 0.4728, 0.5952, 0.5886, 0.5855, 0.5886, 0.609, 0.5728, 0.609, 0.5728, 0.5855, 0.589, 0.6757, 0.589, 0.7155, 0.5809, 0.7074, 0.5809, 0.6757, 0.3426, 0.5535, 0.3426, 0.592, 0.3349, 0.592, 0.3349, 0.5535, 0.3506, 0.5151, 0.374, 0.5151, 0.3659, 0.5232, 0.3506, 0.5232, 0.3727, 0.4299, 0.3807, 0.438, 0.3727, 0.438, 0.5714, 0.3424, 0.5633, 0.3424, 0.5633, 0.3343, 0.3603, 0.3424, 0.3522, 0.3424, 0.3603, 0.3343, 0.476, 0.5174, 0.468, 0.5254, 0.468, 0.5174, 0.5394, 0.6485, 0.5475, 0.6566, 0.5394, 0.6566, 0.5394, 0.7031, 0.5394, 0.695, 0.5475, 0.695, 0.7224, 0.7121, 0.7143, 0.7121, 0.7224, 0.704, 0.3583, 0.7256, 0.3583, 0.7175, 0.3664, 0.7175, 0.5728, 0.5694, 0.5809, 0.5694, 0.5809, 0.5774, 0.4441, 0.7303, 0.4441, 0.7222, 0.4522, 0.7303, 0.5061, 0.5938, 0.5061, 0.5857, 0.5142, 0.5857, 0.589, 0.6676, 0.589, 0.6757, 0.5809, 0.6757, 0.3506, 0.5697, 0.3426, 0.5616, 0.3506, 0.5616, 0.3506, 0.5151, 0.3506, 0.5232, 0.3426, 0.5232, 0.3603, 0.4299, 0.3727, 0.4299, 0.3727, 0.438, 0.3522, 0.438, 0.3603, 0.3424, 0.3603, 0.4195, 0.3522, 0.4114, 0.3522, 0.3424, 0.3888, 0.4483, 0.3992, 0.438, 0.468, 0.438, 0.468, 0.5174, 0.3888, 0.5174, 0.476, 0.438, 0.476, 0.5174, 0.468, 0.5174, 0.468, 0.438, 0.468, 0.5254, 0.3888, 0.5254, 0.3888, 0.5174, 0.468, 0.5174, 0.5905, 0.5254, 0.611, 0.5254, 0.611, 0.5335, 0.5986, 0.5335, 0.611, 0.621, 0.5986, 0.621, 0.5986, 0.6129, 0.611, 0.6129, 0.5633, 0.3424, 0.476, 0.3424, 0.4841, 0.3343, 0.5633, 0.3343, 0.5714, 0.3424, 0.5714, 0.4218, 0.5633, 0.4299, 0.5633, 0.3424, 0.4679, 0.7579, 0.4679, 0.7265, 0.476, 0.7346, 0.476, 0.7498, 0.4993, 0.438, 0.5061, 0.4449, 0.5061, 0.4695, 0.4993, 0.4764, 0.4841, 0.4764, 0.4841, 0.438, 0.6905, 0.7054, 0.6905, 0.6807, 0.6985, 0.6726, 0.6985, 0.7135, 0.6824, 0.7204, 0.6824, 0.6657, 0.6905, 0.6738, 0.6905, 0.7123, 0.4522, 0.6348, 0.4522, 0.6732, 0.4441, 0.6813, 0.4441, 0.6267, 0.6492, 0.7337, 0.6492, 0.7639, 0.6411, 0.7558, 0.6411, 0.7337, 0.5809, 0.621, 0.611, 0.621, 0.611, 0.6291, 0.589, 0.6291, 0.5394, 0.695, 0.5394, 0.6566, 0.5475, 0.6566, 0.5475, 0.695, 0.5237, 0.6485, 0.5394, 0.6485, 0.5394, 0.6566, 0.5317, 0.6566, 0.5394, 0.7031, 0.5237, 0.7031, 0.5317, 0.695, 0.5394, 0.695, 0.5237, 0.7031, 0.5237, 0.6485, 0.5317, 0.6566, 0.5317, 0.695, 0.3965, 0.7604, 0.3965, 0.7291, 0.4045, 0.7372, 0.4045, 0.7523, 0.5756, 0.438, 0.5825, 0.4449, 0.5825, 0.4695, 0.5756, 0.4764, 0.5604, 0.4764, 0.5604, 0.438, 0.4284, 0.7142, 0.4203, 0.7223, 0.4203, 0.6813, 0.4284, 0.6894, 0.6568, 0.7337, 0.6568, 0.679, 0.6649, 0.6871, 0.6649, 0.7256, 0.6348, 0.679, 0.6348, 0.7175, 0.6267, 0.7256, 0.6267, 0.6709, 0.7224, 0.7121, 0.7224, 0.7423, 0.7143, 0.7342, 0.7143, 0.7121, 0.611, 0.6244, 0.6411, 0.6244, 0.6411, 0.6325, 0.6191, 0.6325, 0.3583, 0.7175, 0.3583, 0.679, 0.3664, 0.679, 0.3664, 0.7175, 0.7381, 0.7121, 0.7224, 0.7121, 0.7224, 0.704, 0.73, 0.704, 0.3583, 0.7256, 0.3426, 0.7256, 0.3506, 0.7175, 0.3583, 0.7175, 0.3426, 0.7256, 0.3426, 0.6709, 0.3506, 0.679, 0.3506, 0.7175, 0.4441, 0.7303, 0.4284, 0.7303, 0.4364, 0.7222, 0.4441, 0.7222, 0.3888, 0.5801, 0.3888, 0.6267, 0.3807, 0.6267, 0.3807, 0.5882, 0.5809, 0.5694, 0.5886, 0.5694, 0.5886, 0.5774, 0.5809, 0.5774, 0.5061, 0.5857, 0.5061, 0.5473, 0.5142, 0.5473, 0.5142, 0.5857, 0.5061, 0.5473, 0.5061, 0.5857, 0.4841, 0.5857, 0.4841, 0.554, 0.4909, 0.5473, 0.5061, 0.5938, 0.4841, 0.5938, 0.4841, 0.5857, 0.5061, 0.5857, 0.4441, 0.7537, 0.4441, 0.7303, 0.4522, 0.7303, 0.4522, 0.7456, 0.589, 0.6676, 0.5967, 0.6676, 0.6047, 0.6757, 0.589, 0.6757, 0.5809, 0.5473, 0.5809, 0.5694, 0.5728, 0.5694, 0.5728, 0.5392, 0.5886, 0.5855, 0.5728, 0.5855, 0.5809, 0.5774, 0.5886, 0.5774, 0.427, 0.5254, 0.427, 0.5801, 0.4189, 0.572, 0.4189, 0.5335, 0.4728, 0.5718, 0.4571, 0.5718, 0.4571, 0.5637, 0.4647, 0.5637, 0.3506, 0.5232, 0.3506, 0.5616, 0.3426, 0.5616, 0.3426, 0.5232, 0.3506, 0.5616, 0.3506, 0.5232, 0.3659, 0.5232, 0.3727, 0.5299, 0.3727, 0.5549, 0.3659, 0.5616, 0.3888, 0.6334, 0.4045, 0.6334, 0.4045, 0.6732, 0.3888, 0.6732, 0.374, 0.5697, 0.3506, 0.5697, 0.3506, 0.5616, 0.3659, 0.5616, 0.3522, 0.5151, 0.3522, 0.438, 0.3727, 0.438, 0.3727, 0.5151, 0.3398, 0.4137, 0.3522, 0.4137, 0.3522, 0.4931, 0.3398, 0.4931, 0.611, 0.5174, 0.5986, 0.5174, 0.5986, 0.438, 0.611, 0.438, 0.4045, 0.6813, 0.4203, 0.6813, 0.4203, 0.7223, 0.4045, 0.7223, 0.5728, 0.6163, 0.5524, 0.6163, 0.5524, 0.5392, 0.5728, 0.5392, 0.468, 0.4218, 0.468, 0.4299, 0.3911, 0.4299, 0.3992, 0.4218, 0.4045, 0.721, 0.3965, 0.7291, 0.3965, 0.6882, 0.4045, 0.6963, 0.3807, 0.6882, 0.3965, 0.6882, 0.3965, 0.7291, 0.3807, 0.7291, 0.73, 0.704, 0.7143, 0.704, 0.7143, 0.6738, 0.73, 0.6738, 0.5394, 0.7414, 0.5237, 0.7414, 0.5237, 0.71, 0.5394, 0.71, 0.4918, 0.7346, 0.476, 0.7346, 0.476, 0.7031, 0.4918, 0.7031, 0.4203, 0.6813, 0.4045, 0.6813, 0.4045, 0.6267, 0.4203, 0.6267, 0.6887, 0.7588, 0.6667, 0.7588, 0.6667, 0.7204, 0.6887, 0.7204, 0.4679, 0.7115, 0.4522, 0.7115, 0.4522, 0.6813, 0.4679, 0.6813, 0.6411, 0.5697, 0.611, 0.5697, 0.611, 0.5151, 0.6411, 0.5151, 0.5156, 0.7414, 0.4999, 0.7414, 0.4999, 0.71, 0.5156, 0.71, 0.6411, 0.5697, 0.6568, 0.5697, 0.6568, 0.6244, 0.6411, 0.6244, 0.6492, 0.5232, 0.6568, 0.5232, 0.6568, 0.5616, 0.6492, 0.5616, 0.5156, 0.71, 0.5237, 0.7181, 0.5237, 0.7333, 0.5156, 0.7414, 0.5394, 0.71, 0.5475, 0.7181, 0.5475, 0.7333, 0.5394, 0.7414, 0.5681, 0.7196, 0.5524, 0.7196, 0.5524, 0.6894, 0.5681, 0.6894, 0.6267, 0.757, 0.611, 0.757, 0.611, 0.7256, 0.6267, 0.7256, 0.4189, 0.5801, 0.3876, 0.5801, 0.3807, 0.5732, 0.3807, 0.5324, 0.3876, 0.5254, 0.4189, 0.5254, 0.5681, 0.6813, 0.5524, 0.6813, 0.5524, 0.6267, 0.5681, 0.6267, 0.7107, 0.7588, 0.6887, 0.7588, 0.6887, 0.7204, 0.7107, 0.7204, 0.6472, 0.5147, 0.6315, 0.5147, 0.6315, 0.4845, 0.6472, 0.4845, 0.5443, 0.6485, 0.5142, 0.6485, 0.5142, 0.5938, 0.5443, 0.5938, 0.3807, 0.6095, 0.374, 0.6163, 0.3506, 0.6163, 0.3506, 0.5697, 0.3807, 0.5697, 0.476, 0.6485, 0.4918, 0.6485, 0.4918, 0.7031, 0.476, 0.7031, 0.4602, 0.6348, 0.4679, 0.6348, 0.4679, 0.6732, 0.4602, 0.6732, 0.6568, 0.6723, 0.6411, 0.6723, 0.6411, 0.6311, 0.6568, 0.6311, 0.5967, 0.7457, 0.5809, 0.7457, 0.5809, 0.7222, 0.5967, 0.7222, 0.5524, 0.5324, 0.5456, 0.5392, 0.5223, 0.5392, 0.5223, 0.4845, 0.5456, 0.4845, 0.5524, 0.4913, 0.5604, 0.7277, 0.5681, 0.7277, 0.5681, 0.7498, 0.5604, 0.7498, 0.3426, 0.6305, 0.3349, 0.6305, 0.3349, 0.592, 0.3426, 0.592, 0.6568, 0.6311, 0.6649, 0.6392, 0.6649, 0.6642, 0.6568, 0.6723, 0.4203, 0.7538, 0.4045, 0.7538, 0.4045, 0.7304, 0.4203, 0.7304, 0.3583, 0.749, 0.3426, 0.749, 0.3426, 0.7256, 0.3583, 0.7256, 0.3888, 0.6732, 0.3807, 0.6732, 0.3807, 0.6415, 0.3888, 0.6334, 0.3349, 0.5151, 0.3426, 0.5151, 0.3426, 0.5535, 0.3349, 0.5535, 0.4203, 0.7304, 0.4284, 0.7304, 0.4284, 0.7457, 0.4203, 0.7538, 0.476, 0.4218, 0.468, 0.4299, 0.468, 0.4218, 0.5714, 0.3424, 0.5794, 0.3343, 0.5794, 0.3424, 0.3807, 0.3424, 0.3888, 0.3343, 0.3888, 0.3424, 0.476, 0.3424, 0.468, 0.3424, 0.468, 0.3343, 0.73, 0.6738, 0.73, 0.6657, 0.7381, 0.6738, 0.4679, 0.7115, 0.476, 0.7115, 0.4679, 0.7196, 0.5681, 0.6894, 0.5681, 0.6813, 0.5762, 0.6894, 0.4602, 0.6813, 0.4522, 0.6732, 0.4602, 0.6732, 0.5762, 0.7498, 0.5681, 0.7579, 0.5681, 0.7498, 0.5967, 0.7457, 0.6047, 0.7457, 0.5967, 0.7538, 0.5604, 0.7498, 0.5604, 0.7579, 0.5524, 0.7498, 0.3888, 0.6813, 0.3807, 0.6732, 0.3888, 0.6732, 0.3583, 0.749, 0.3664, 0.749, 0.3583, 0.7571, 0.4203, 0.7304, 0.4203, 0.7223, 0.4284, 0.7304, 0.6234, 0.4299, 0.6315, 0.438, 0.611, 0.438, 0.611, 0.4299, 0.3807, 0.3424, 0.3888, 0.3424, 0.3888, 0.4114, 0.3807, 0.4195, 0.3992, 0.4218, 0.3888, 0.4114, 0.3888, 0.3424, 0.468, 0.3424, 0.468, 0.4218, 0.476, 0.4218, 0.468, 0.4218, 0.468, 0.3424, 0.476, 0.3424, 0.468, 0.3343, 0.468, 0.3424, 0.3888, 0.3424, 0.3888, 0.3343, 0.5905, 0.5254, 0.5986, 0.5174, 0.611, 0.5174, 0.611, 0.5254, 0.611, 0.4299, 0.611, 0.438, 0.5986, 0.438, 0.5986, 0.4299, 0.5794, 0.3424, 0.5794, 0.3343, 0.6586, 0.3343, 0.6667, 0.3424, 0.5714, 0.3424, 0.5794, 0.3424, 0.5794, 0.4299, 0.5714, 0.4218, 0.4981, 0.6336, 0.4913, 0.6404, 0.476, 0.6404, 0.476, 0.6019, 0.4912, 0.6019, 0.4981, 0.6088, 0.4918, 0.7031, 0.4999, 0.7112, 0.4999, 0.7265, 0.4918, 0.7346, 0.4203, 0.6267, 0.4284, 0.6348, 0.4284, 0.6732, 0.4203, 0.6813, 0.6649, 0.6163, 0.6568, 0.6244, 0.6568, 0.5697, 0.6649, 0.5778, 0.73, 0.6738, 0.7381, 0.6738, 0.7381, 0.6959, 0.73, 0.704, 0.4679, 0.6813, 0.476, 0.6894, 0.476, 0.7115, 0.4679, 0.7115, 0.6492, 0.5616, 0.6411, 0.5616, 0.6411, 0.5232, 0.6492, 0.5232, 0.6649, 0.5151, 0.6568, 0.5232, 0.6492, 0.5232, 0.6492, 0.5151, 0.6492, 0.5697, 0.6492, 0.5616, 0.6568, 0.5616, 0.6649, 0.5697, 0.6649, 0.5697, 0.6568, 0.5616, 0.6568, 0.5232, 0.6649, 0.5151, 0.6267, 0.7256, 0.6348, 0.7337, 0.6348, 0.7489, 0.6267, 0.757, 0.3506, 0.6313, 0.3575, 0.6244, 0.3727, 0.6244, 0.3727, 0.6629, 0.3575, 0.6629, 0.3506, 0.6559, 0.5681, 0.6267, 0.5762, 0.6348, 0.5762, 0.6732, 0.5681, 0.6813, 0.4999, 0.695, 0.4918, 0.7031, 0.4918, 0.6485, 0.4999, 0.6566, 0.5681, 0.6894, 0.5762, 0.6894, 0.5762, 0.7115, 0.5681, 0.7196, 0.6472, 0.4845, 0.6553, 0.4926, 0.6553, 0.5147, 0.6472, 0.5147, 0.4602, 0.6732, 0.4522, 0.6732, 0.4522, 0.6348, 0.4602, 0.6348, 0.5524, 0.6894, 0.5604, 0.6813, 0.5681, 0.6813, 0.5681, 0.6894, 0.4602, 0.6813, 0.4602, 0.6732, 0.4679, 0.6732, 0.476, 0.6813, 0.476, 0.6813, 0.4679, 0.6732, 0.4679, 0.6348, 0.476, 0.6267, 0.5967, 0.7457, 0.5967, 0.7538, 0.589, 0.7538, 0.5809, 0.7457, 0.3506, 0.6163, 0.3426, 0.6082, 0.3426, 0.5697, 0.3506, 0.5697, 0.5681, 0.7498, 0.5681, 0.7579, 0.5604, 0.7579, 0.5604, 0.7498, 0.427, 0.6267, 0.4189, 0.6267, 0.4189, 0.5882, 0.427, 0.5882, 0.427, 0.5882, 0.4423, 0.5882, 0.449, 0.595, 0.449, 0.6267, 0.427, 0.6267, 0.5604, 0.7498, 0.5524, 0.7498, 0.5524, 0.7277, 0.5604, 0.7277, 0.5967, 0.7222, 0.6047, 0.7303, 0.6047, 0.7457, 0.5967, 0.7457, 0.3888, 0.6813, 0.3888, 0.6732, 0.4045, 0.6732, 0.3965, 0.6813, 0.5681, 0.7277, 0.5762, 0.7196, 0.5762, 0.7498, 0.5681, 0.7498, 0.3583, 0.749, 0.3583, 0.7571, 0.3506, 0.7571, 0.3426, 0.749, 0.5223, 0.5392, 0.5142, 0.5311, 0.5142, 0.4926, 0.5223, 0.4845, 0.4045, 0.7304, 0.4126, 0.7223, 0.4203, 0.7223, 0.4203, 0.7304, 0.5223, 0.5857, 0.5142, 0.5857, 0.5142, 0.5473, 0.5223, 0.5473, 0.5223, 0.5473, 0.5376, 0.5473, 0.5443, 0.554, 0.5443, 0.579, 0.5376, 0.5857, 0.5223, 0.5857, 0.3583, 0.7256, 0.3664, 0.7337, 0.3664, 0.749, 0.3583, 0.749, 0.6315, 0.5151, 0.611, 0.5151, 0.611, 0.438, 0.6315, 0.438, 0.5073, 0.4845, 0.4993, 0.4764, 0.5061, 0.4695, 0.5142, 0.4776, 0.4993, 0.438, 0.5073, 0.4299, 0.5142, 0.4368, 0.5061, 0.4449, 0.5836, 0.4845, 0.5756, 0.4764, 0.5825, 0.4695, 0.5905, 0.4776, 0.5756, 0.438, 0.5836, 0.4299, 0.5905, 0.4368, 0.5825, 0.4449, 0.4522, 0.7196, 0.4679, 0.7196, 0.4679, 0.7265, 0.4522, 0.7265, 0.4571, 0.5568, 0.4728, 0.5568, 0.4728, 0.5637, 0.4571, 0.5637, 0.7143, 0.6726, 0.6985, 0.6726, 0.6985, 0.6657, 0.7143, 0.6657, 0.7143, 0.7204, 0.6985, 0.7204, 0.6985, 0.7135, 0.7143, 0.7135, 0.5061, 0.6007, 0.4981, 0.6088, 0.4912, 0.6019, 0.4993, 0.5938, 0.3426, 0.664, 0.3506, 0.6559, 0.3575, 0.6629, 0.3495, 0.6709, 0.3506, 0.6313, 0.3426, 0.6232, 0.3495, 0.6163, 0.3575, 0.6244, 0.5237, 0.7031, 0.5394, 0.7031, 0.5394, 0.71, 0.5237, 0.71, 0.3807, 0.6813, 0.3965, 0.6813, 0.3965, 0.6882, 0.3807, 0.6882, 0.4999, 0.7031, 0.5156, 0.7031, 0.5156, 0.71, 0.4999, 0.71, 0.4284, 0.7222, 0.4284, 0.6813, 0.4441, 0.6813, 0.4441, 0.7222, 0.3888, 0.4483, 0.3807, 0.4402, 0.3911, 0.4299, 0.3992, 0.438, 0.3603, 0.4195, 0.3807, 0.4195, 0.3807, 0.4299, 0.3603, 0.4299, 0.3992, 0.4218, 0.3911, 0.4299, 0.3807, 0.4195, 0.3888, 0.4114, 0.5728, 0.6267, 0.5524, 0.6267, 0.5524, 0.6163, 0.5728, 0.6163, 0.476, 0.3424, 0.5633, 0.3424, 0.5633, 0.4299, 0.4864, 0.4299, 0.476, 0.4195, 0.4981, 0.6336, 0.5061, 0.6417, 0.4994, 0.6485, 0.4913, 0.6404, 0.476, 0.7346, 0.4918, 0.7346, 0.4918, 0.7414, 0.476, 0.7414, 0.5142, 0.5392, 0.4828, 0.5392, 0.476, 0.5324, 0.476, 0.4914, 0.4829, 0.4845, 0.5142, 0.4845, 0.4841, 0.554, 0.476, 0.5459, 0.4828, 0.5392, 0.4909, 0.5473, 0.3727, 0.5549, 0.3807, 0.563, 0.374, 0.5697, 0.3659, 0.5616, 0.3807, 0.5218, 0.3727, 0.5299, 0.3659, 0.5232, 0.374, 0.5151, 0.589, 0.7155, 0.6047, 0.7155, 0.6047, 0.7222, 0.589, 0.7222, 0.5156, 0.6552, 0.4999, 0.6552, 0.4999, 0.6485, 0.5156, 0.6485, 0.4999, 0.6964, 0.5156, 0.6964, 0.5156, 0.7031, 0.4999, 0.7031, 0.4423, 0.5882, 0.4503, 0.5801, 0.4571, 0.5869, 0.449, 0.595, 0.5376, 0.5473, 0.5456, 0.5392, 0.5524, 0.5459, 0.5443, 0.554, 0.5456, 0.5938, 0.5376, 0.5857, 0.5443, 0.579, 0.5524, 0.5871, 0.3888, 0.6267, 0.4045, 0.6267, 0.4045, 0.6334, 0.3888, 0.6334, 0.6568, 0.679, 0.6411, 0.679, 0.6411, 0.6723, 0.6568, 0.6723, 0.6411, 0.6244, 0.6568, 0.6244, 0.6568, 0.6311, 0.6411, 0.6311, 0.589, 0.7155, 0.589, 0.6757, 0.6047, 0.6757, 0.6047, 0.7155])
me_sphere.use_remesh_preserve_volume = False
me_sphere.use_remesh_preserve_attributes = False
me_sphere.use_mirror_vertex_groups = False
me_sphere.use_paint_bone_selection = False
me_sphere.use_paint_mask = True
me_sphere.update()
arm_armature = bpy.data.armatures.new('Armature')  # bones are not reproduced

# ---- objects
ob_electronarma = bpy.data.objects.new('ElectronArma', arm_armature)
ob_electron = bpy.data.objects.new('Electron', me_sphere)

# ---- transforms, parenting, visibility, modifiers, constraints
ob_electronarma.location = (0.0, 0.0, 0.0)
ob_electronarma.show_in_front = True
ob_electronarma.lineart.crease_threshold = 0.0
ob_electron.parent = ob_electronarma
ob_electron.location = (0.0, 0.0, 0.0)
ob_electron.lineart.crease_threshold = 0.0
_vg = ob_electron.vertex_groups.new(name='Head')
for _i, _w in zip([0, 1, 2, 3, 4, 5, 6, 7, 8, 9, 10, 11, 12, 13, 14, 15, 16, 17, 18, 19, 20, 21, 22, 23, 24, 25, 26, 27, 28, 29, 30, 31, 32, 33, 34, 35, 36, 37, 38, 39, 40, 41, 42, 43, 44, 45, 46, 47, 48, 49, 50, 51, 52, 53, 54, 55, 56, 57, 58, 59, 60, 61, 62, 63, 64, 65, 66, 67, 68, 69, 70, 71, 72, 73, 74, 75, 76, 77, 78, 79, 80, 81, 82, 83, 84, 85, 86, 87, 88, 89, 90, 91, 92, 93, 94, 95, 96, 97, 98, 99, 100, 101, 102, 103, 104, 105, 106, 107, 108, 109, 110, 111, 112, 113, 114, 115, 116, 117, 118, 119, 120, 121, 122, 123, 124, 125, 126, 127, 128, 129, 130, 131, 132, 133, 134, 135, 136, 137, 138, 139, 140, 141, 142, 143, 144, 145, 146, 147, 148, 149, 150, 151, 152, 153, 154, 155, 156, 157, 158, 159, 160, 161, 162, 163, 164, 165, 166, 167, 168, 169, 170, 171, 172, 173, 174, 175, 176, 177, 178, 179, 180, 181, 182, 183, 184, 185, 186, 187, 188, 189, 190, 191, 192, 193, 194, 195, 196, 197, 198, 199, 200, 201, 202, 203, 204, 205, 206, 207, 208, 209, 210, 211, 212, 213, 214, 215, 216, 217, 218, 219, 220, 221, 222, 223, 224, 225, 226, 227, 228, 229, 230, 231, 232, 233, 234, 235, 236, 237, 238, 239, 240, 241, 242, 243, 244, 245, 246, 247, 248, 249, 250, 251, 252, 253, 254, 255, 256, 257, 258, 259, 260, 261, 262, 263, 264, 265], [1.0, 1.0, 0.9999, 1.0, 1.0, 1.0, 1.0, 1.0, 1.0, 1.0, 1.0, 1.0, 1.0, 1.0, 1.0, 1.0, 1.0, 1.0, 1.0, 1.0, 1.0, 1.0, 1.0, 1.0, 1.0, 1.0, 1.0, 1.0, 1.0, 1.0, 0.9998, 0.9982, 0.996, 0.9982, 0.9998, 1.0, 1.0, 1.0, 1.0, 1.0, 1.0, 1.0, 1.0, 1.0, 1.0, 1.0, 1.0, 1.0, 1.0, 1.0, 1.0, 1.0, 1.0, 1.0, 1.0, 1.0, 1.0, 1.0, 1.0, 1.0, 1.0, 1.0, 1.0, 1.0, 1.0, 1.0, 1.0, 1.0, 1.0, 1.0, 1.0, 1.0, 1.0, 1.0, 1.0, 1.0, 1.0, 0.9999, 1.0, 1.0, 1.0, 1.0, 1.0, 1.0, 1.0, 1.0, 1.0, 0.9999, 0.9954, 0.9999, 1.0, 1.0, 1.0, 1.0, 1.0, 1.0, 1.0, 1.0, 1.0, 1.0, 1.0, 1.0, 1.0, 1.0, 1.0, 1.0, 1.0, 1.0, 1.0, 1.0, 1.0, 1.0, 1.0, 1.0, 1.0, 1.0, 1.0, 1.0, 1.0, 1.0, 1.0, 1.0, 1.0, 1.0, 1.0, 1.0, 1.0, 1.0, 1.0, 1.0, 1.0, 1.0, 0.9999, 1.0, 1.0, 1.0, 1.0, 1.0, 1.0, 1.0, 1.0, 1.0, 1.0, 1.0, 1.0, 1.0, 1.0, 1.0, 1.0, 1.0, 1.0, 1.0, 1.0, 1.0, 1.0, 1.0, 1.0, 1.0, 1.0, 1.0, 1.0, 1.0, 1.0, 1.0, 1.0, 1.0, 0.9972, 1.0, 1.0, 1.0, 1.0, 1.0, 1.0, 1.0, 1.0, 1.0, 1.0, 1.0, 1.0, 1.0, 1.0, 1.0, 1.0, 1.0, 1.0, 1.0, 1.0, 0.9886, 0.9056, 0.9886, 1.0, 1.0, 1.0, 1.0, 1.0, 1.0, 1.0, 1.0, 1.0, 1.0, 1.0, 1.0, 1.0, 1.0, 1.0, 1.0, 1.0, 1.0, 1.0, 1.0, 1.0, 1.0, 1.0, 1.0, 1.0, 1.0, 1.0, 1.0, 1.0, 1.0, 1.0, 1.0, 1.0, 1.0, 1.0, 1.0, 1.0, 1.0, 1.0, 1.0, 1.0, 1.0, 1.0, 1.0, 1.0, 1.0, 1.0, 1.0, 1.0, 1.0, 1.0, 1.0, 1.0, 1.0, 1.0, 1.0, 1.0, 1.0, 1.0, 1.0, 1.0, 1.0, 1.0, 1.0, 1.0, 1.0, 1.0, 1.0, 1.0, 1.0, 1.0, 1.0, 0.9999, 0.9998, 1.0, 1.0]): _vg.add([_i], _w, 'REPLACE')
_vg = ob_electron.vertex_groups.new(name='RHand')
_vg.add([360, 361, 362, 363, 364, 365, 366, 367, 368, 369, 370, 371, 372, 373, 374, 375, 486, 487, 488, 489, 490, 491], 1.0, 'REPLACE')
_vg = ob_electron.vertex_groups.new(name='LHand')
_vg.add([274, 275, 276, 277, 278, 279, 280, 281, 282, 283, 284, 285, 286, 287, 288, 289, 480, 481, 482, 483, 484, 485], 1.0, 'REPLACE')
_vg = ob_electron.vertex_groups.new(name='RPointer2')
for _i, _w in zip([358, 359, 398, 399, 400, 401, 402, 403, 404, 405, 406, 407, 408, 409, 410, 411], [1.0, 1.0, 1.0, 1.0, 1.0, 1.0, 1.0, 1.0, 1.0, 1.0, 1.0, 1.0, 1.0, 1.0, 1.0, 1.0]): _vg.add([_i], _w, 'REPLACE')
_vg = ob_electron.vertex_groups.new(name='LPointer2')
_vg.add([272, 273, 312, 313, 314, 315, 316, 317, 318, 319, 320, 321, 322, 323, 324, 325], 1.0, 'REPLACE')
_vg = ob_electron.vertex_groups.new(name='RPinky2')
_vg.add([356, 357, 394, 395, 396, 397, 464, 465, 466, 467, 472, 473, 474, 475, 476, 477, 478, 479], 1.0, 'REPLACE')
_vg = ob_electron.vertex_groups.new(name='RThumb2')
_vg.add([412, 413, 414, 415, 416, 417, 418, 419, 420, 421, 422, 423, 424, 425, 426, 427, 516, 517, 522, 523, 524, 525], 1.0, 'REPLACE')
_vg = ob_electron.vertex_groups.new(name='LPinky2')
_vg.add([270, 271, 308, 309, 310, 311, 442, 443, 444, 445, 454, 455, 456, 457, 458, 459, 460, 461], 1.0, 'REPLACE')
_vg = ob_electron.vertex_groups.new(name='LThumb2')
_vg.add([326, 327, 328, 329, 330, 331, 332, 333, 334, 335, 336, 337, 338, 339, 340, 341, 498, 499, 504, 505, 506, 507], 1.0, 'REPLACE')
_vg = ob_electron.vertex_groups.new(name='LThumb1')
_vg.add([342, 343, 344, 345, 346, 347, 348, 349, 350, 351, 500, 501, 502, 503, 508, 509, 510, 511, 512, 513, 514, 515], 1.0, 'REPLACE')
_vg = ob_electron.vertex_groups.new(name='LPinky1')
_vg.add([266, 267, 290, 291, 292, 293, 438, 439, 440, 441, 446, 447, 448, 449, 450, 451, 452, 453], 1.0, 'REPLACE')
_vg = ob_electron.vertex_groups.new(name='RThumb1')
for _i, _w in zip([428, 429, 430, 431, 432, 433, 434, 435, 436, 437, 518, 519, 520, 521, 526, 527, 528, 529, 530, 531, 532, 533], [1.0, 1.0, 1.0, 1.0, 1.0, 1.0, 1.0, 1.0, 1.0, 1.0, 1.0, 1.0, 1.0, 1.0, 1.0, 1.0, 0.9995, 0.9952, 1.0, 1.0, 1.0, 1.0]): _vg.add([_i], _w, 'REPLACE')
_vg = ob_electron.vertex_groups.new(name='RPinky1')
for _i, _w in zip([352, 353, 376, 377, 378, 379, 462, 463, 468, 469, 470, 471, 492, 493, 494, 495, 496, 497], [1.0, 1.0, 1.0, 1.0, 1.0, 1.0, 1.0, 1.0, 1.0, 1.0, 1.0, 1.0, 1.0, 1.0, 1.0, 1.0, 1.0, 1.0]): _vg.add([_i], _w, 'REPLACE')
_vg = ob_electron.vertex_groups.new(name='RPointer1')
for _i, _w in zip([354, 355, 380, 381, 382, 383, 384, 385, 386, 387, 388, 389, 390, 391, 392, 393], [1.0, 1.0, 1.0, 1.0, 0.9999, 1.0, 1.0, 1.0, 1.0, 1.0, 1.0, 1.0, 1.0, 1.0, 1.0, 1.0]): _vg.add([_i], _w, 'REPLACE')
_vg = ob_electron.vertex_groups.new(name='LPointer1')
_vg.add([268, 269, 294, 295, 296, 297, 298, 299, 300, 301, 302, 303, 304, 305, 306, 307], 1.0, 'REPLACE')
_m = ob_electron.modifiers.new('Armature', 'ARMATURE')
_m.object = ob_electronarma

# ---- collection membership
col_collection_1.objects.link(ob_electronarma)
col_collection_1.objects.link(ob_electron)

# ---- scene / render settings (as saved in the file)
scene.frame_start = 1; scene.frame_end = 250; scene.frame_set(30)
scene.render.engine = 'BLENDER_EEVEE_NEXT'
scene.render.resolution_percentage = 50
scene.render.dither_intensity = 0.0
scene.cycles.use_denoising = False
scene.cycles.samples = 128
scene.cycles.sampling_pattern = 'TABULATED_SOBOL'
scene.cycles.use_adaptive_sampling = False
scene.cycles.use_light_tree = False
scene.cycles.blur_glossy = 0.0
scene.cycles.sample_clamp_indirect = 0.0
scene.view_settings.view_transform = 'Standard'
scene.unit_settings.scale_length = 0.01
bpy.context.view_layer.update()

# ---- added for rendering (the .blend has no active camera and no usable light): camera, sun
cam_auto = bpy.data.cameras.new('AutoCamera')
cam_auto.lens = 50.0
cam_auto.sensor_width = 36.0
cam_auto.clip_end = 4295.43
ob_auto_camera = bpy.data.objects.new('AutoCamera', cam_auto)
scene.collection.objects.link(ob_auto_camera)
ob_auto_camera.location = (271.268, -289.302, 431.565)
ob_auto_camera.rotation_euler = (1.09748, -7.21219e-08, 0.694738)
scene.camera = ob_auto_camera
light_auto_sun = bpy.data.lights.new('AutoSun', 'SUN')
light_auto_sun.energy = 3.0
light_auto_sun.angle = 0.0523599
ob_auto_sun = bpy.data.objects.new('AutoSun', light_auto_sun)
scene.collection.objects.link(ob_auto_sun)
ob_auto_sun.rotation_euler = (0.872665, 0.174533, 0.523599)
bpy.context.view_layer.update()
